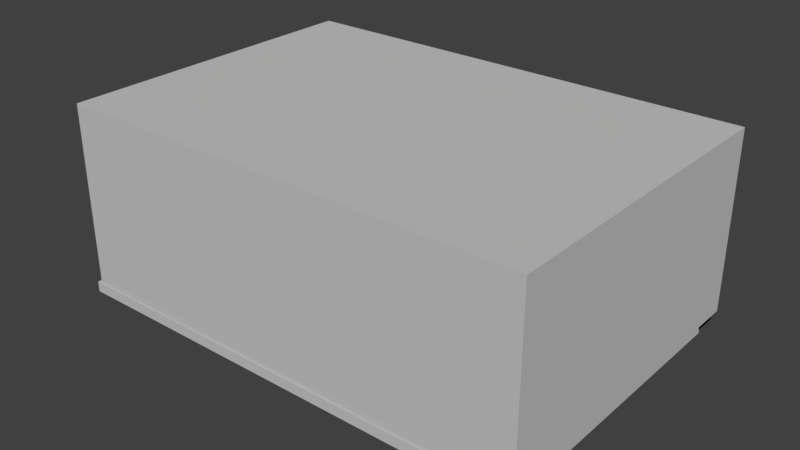 # Source: ERV35II.blend  (saved by Blender 2.77.0; exported with 4.5.12 LTS)
import bpy
from mathutils import Matrix  # noqa: F401  (used for matrix-valued properties, if any)

bpy.ops.wm.read_factory_settings(use_empty=True)
scene = bpy.context.scene
scene.name = 'Scene'

# ---- collections
col_collection_1 = bpy.data.collections.new('Collection 1'); scene.collection.children.link(col_collection_1)

# ---- materials (node trees are filled in below, after node groups)
mat_aluminio = bpy.data.materials.new('aluminio')
mat_aluminio.alpha_threshold = 0.0
mat_aluminio.use_transparent_shadow = False
mat_aluminio.diffuse_color = (0.5705, 0.5705, 0.5705, 1.0)
mat_aluminio.specular_color = (1.0, 0.7717, 0.747)
mat_aluminio.roughness = 0.5
mat_aluminio.specular_intensity = 1.0
mat_cristal = bpy.data.materials.new('Cristal')
mat_cristal.alpha_threshold = 0.0
mat_cristal.use_transparent_shadow = False
mat_cristal.roughness = 0.5
mat_plastico_negro = bpy.data.materials.new('plastico_negro')
mat_plastico_negro.alpha_threshold = 0.0
mat_plastico_negro.use_transparent_shadow = False
mat_plastico_negro.diffuse_color = (0.0, 0.0, 0.0, 1.0)
mat_plastico_negro.specular_color = (0.08001, 0.08001, 0.08001)
mat_plastico_negro.roughness = 0.5
mat_plastico_negro.specular_intensity = 1.0
mat_plastico_blanco = bpy.data.materials.new('Plastico_blanco')
mat_plastico_blanco.alpha_threshold = 0.0
mat_plastico_blanco.use_transparent_shadow = False
mat_plastico_blanco.roughness = 0.5
mat_plastico_blanco.specular_intensity = 1.0

# ---- material node trees

# ---- world
world_world = bpy.data.worlds.new('World'); scene.world = world_world
world_world.color = (0.05088, 0.05088, 0.05088)
world_world.use_sun_shadow = False
world_world.sun_shadow_jitter_overblur = 0.0
world_world.cycles.sampling_method = 'MANUAL'

# ---- meshes
me_erv35ii = bpy.data.meshes.new('ERV35II')
me_erv35ii.from_pydata([(-65.5, -25.5, 90.0), (-65.5, 1.464, 25.54), (-65.5, 2.5, 26.33), (-65.5, -25.5, 2.0), (-65.5, 0.6699, 24.5), (-65.5, 0.1704, 23.29), (-65.5, 23.5, 90.0), (-65.5, 3.706, 26.83), (-65.5, 5.0, 27.0), (-65.5, 0.0, 22.0), (-65.5, 23.5, 27.0), (-65.5, 0.0, 2.0), (65.5, 0.0, 2.0), (65.5, 0.0, 22.0), (65.5, 0.1704, 23.29), (65.5, 0.6699, 24.5), (65.5, 1.464, 25.54), (65.5, 2.5, 26.33), (65.5, 3.706, 26.83), (65.5, 5.0, 27.0), (65.5, -25.5, 2.0), (65.5, 23.5, 27.0), (67.5, -25.5, 92.0), (65.5, -25.5, 90.0), (67.5, -25.5, 0.0), (-67.5, -25.5, 92.0), (-67.5, -25.5, 0.0), (65.5, 23.5, 90.0), (-67.5, 25.5, 0.0), (-67.5, 25.5, 92.0), (67.5, 25.5, 0.0), (67.5, 25.5, 92.0), (21.5, -29.0, 92.5), (-23.5, -26.0, 92.5), (-23.5, -29.0, 92.5), (21.5, -26.0, 92.5), (-23.5, -26.0, 7.5), (-23.5, -29.0, 7.5), (21.5, -29.0, 7.5), (21.5, -26.0, 7.5), (-21.0, -26.0, 10.0), (19.0, -26.0, 10.0), (-21.0, -26.0, 90.0), (19.0, -26.0, 90.0), (-21.0, -29.0, 10.0), (19.0, -29.0, 10.0), (-21.0, -29.0, 90.0), (19.0, -29.0, 90.0), (-23.5, -29.0, 92.5), (-68.5, -26.0, 92.5), (-68.5, -29.0, 92.5), (-23.5, -26.0, 92.5), (-68.5, -26.0, 7.5), (-68.5, -29.0, 7.5), (-23.5, -29.0, 7.5), (-23.5, -26.0, 7.5), (-66.0, -26.0, 10.0), (-26.0, -26.0, 10.0), (-66.0, -26.0, 90.0), (-26.0, -26.0, 90.0), (-26.0, -29.0, 10.0), (-66.0, -29.0, 10.0), (-66.0, -29.0, 90.0), (-26.0, -29.0, 90.0), (-66.5, -23.6, 37.0), (-66.5, -23.8, 36.95), (-66.5, -23.7, 36.99), (-66.5, -24.0, 36.6), (-66.5, -23.88, 36.88), (-66.5, -23.95, 36.8), (-66.5, -23.99, 36.7), (-66.5, -24.0, 35.4), (-66.5, -23.95, 35.2), (-66.5, -23.99, 35.3), (-66.5, -23.88, 35.12), (-66.5, -23.8, 35.05), (-66.5, -23.7, 35.01), (-66.5, -23.6, 35.0), (-66.5, 24.0, 35.0), (-66.5, 24.0, 37.0), (66.5, -24.0, 35.4), (66.5, -24.0, 36.6), (66.5, -23.6, 35.0), (66.5, -23.7, 35.01), (66.5, -23.8, 35.05), (66.5, -23.88, 35.12), (66.5, -23.95, 35.2), (66.5, -23.99, 35.3), (66.5, -23.7, 36.99), (66.5, -23.6, 37.0), (66.5, -23.8, 36.95), (66.5, -23.88, 36.88), (66.5, -23.95, 36.8), (66.5, -23.99, 36.7), (-65.5, 17.12, 35.0), (-65.5, 18.06, 35.0), (65.5, 17.12, 35.0), (65.5, 18.06, 35.0), (65.5, -3.438, 35.0), (-65.5, -2.5, 35.0), (65.5, -2.5, 35.0), (-65.5, -23.06, 35.0), (-65.5, -21.06, 35.0), (-65.5, -20.66, 35.0), (65.5, -15.19, 35.0), (65.5, -14.25, 35.0), (-65.5, 20.06, 35.0), (-65.5, 21.0, 35.0), (65.5, 20.06, 35.0), (-65.5, -20.12, 35.0), (65.5, 21.0, 35.0), (65.5, -23.06, 35.0), (65.5, -21.06, 35.0), (-65.5, -18.12, 35.0), (-65.5, -14.25, 35.0), (-65.5, -12.25, 35.0), (-65.5, -11.31, 35.0), (65.5, -12.25, 35.0), (-65.5, -0.5, 35.0), (-65.5, 0.4375, 35.0), (65.5, -0.5, 35.0), (65.5, 11.25, 35.0), (65.5, 12.19, 35.0), (66.5, 24.0, 35.0), (-65.5, -17.19, 35.0), (65.5, 15.12, 35.0), (65.5, 14.19, 35.0), (65.5, 9.25, 35.0), (-65.5, -15.19, 35.0), (65.5, 23.0, 35.0), (-65.5, -9.312, 35.0), (-65.5, -8.375, 35.0), (-65.5, -6.375, 35.0), (-65.5, -5.438, 35.0), (-65.5, -3.438, 35.0), (-65.5, 2.438, 35.0), (-65.5, 3.375, 35.0), (-65.5, 5.375, 35.0), (-65.5, 6.312, 35.0), (-65.5, 8.312, 35.0), (-65.5, 9.25, 35.0), (-65.5, 23.0, 35.0), (65.5, 8.312, 35.0), (65.5, 6.312, 35.0), (65.5, 5.375, 35.0), (65.5, 3.375, 35.0), (65.5, 2.438, 35.0), (65.5, 0.4375, 35.0), (65.5, -20.66, 35.0), (65.5, -5.438, 35.0), (65.5, -6.375, 35.0), (65.5, -8.375, 35.0), (65.5, -9.312, 35.0), (65.5, -11.31, 35.0), (65.5, -20.12, 35.0), (65.5, -18.12, 35.0), (-65.5, 15.12, 35.0), (-65.5, 14.19, 35.0), (-65.5, 12.19, 35.0), (-65.5, 11.25, 35.0), (65.5, -17.19, 35.0), (65.5, 15.12, 37.0), (-65.5, 15.12, 37.0), (65.5, 14.19, 37.0), (65.5, 17.12, 37.0), (-65.5, 18.06, 37.0), (-65.5, 17.12, 37.0), (65.5, 18.06, 37.0), (-65.5, -21.06, 37.0), (-65.5, -23.06, 37.0), (65.5, -2.5, 37.0), (-65.5, -2.5, 37.0), (65.5, -3.438, 37.0), (-65.5, -20.66, 37.0), (65.5, 20.06, 37.0), (-65.5, 21.0, 37.0), (-65.5, 20.06, 37.0), (65.5, -14.25, 37.0), (-65.5, -14.25, 37.0), (65.5, -15.19, 37.0), (-65.5, -20.12, 37.0), (65.5, 21.0, 37.0), (65.5, -21.06, 37.0), (65.5, -23.06, 37.0), (-65.5, -18.12, 37.0), (65.5, -0.5, 37.0), (-65.5, 0.4375, 37.0), (-65.5, -0.5, 37.0), (65.5, -12.25, 37.0), (-65.5, -11.31, 37.0), (-65.5, -12.25, 37.0), (66.5, 24.0, 37.0), (65.5, 12.19, 37.0), (65.5, 11.25, 37.0), (-65.5, -17.19, 37.0), (-65.5, -15.19, 37.0), (65.5, 9.25, 37.0), (65.5, 23.0, 37.0), (-65.5, -9.312, 37.0), (-65.5, -8.375, 37.0), (-65.5, -6.375, 37.0), (-65.5, -5.438, 37.0), (-65.5, -3.438, 37.0), (-65.5, 2.438, 37.0), (-65.5, 3.375, 37.0), (65.5, -20.66, 37.0), (-65.5, 5.375, 37.0), (-65.5, 6.312, 37.0), (-65.5, 8.312, 37.0), (-65.5, 9.25, 37.0), (-65.5, 23.0, 37.0), (65.5, 8.312, 37.0), (65.5, 6.312, 37.0), (65.5, 5.375, 37.0), (65.5, 3.375, 37.0), (65.5, 0.4375, 37.0), (65.5, 2.438, 37.0), (65.5, -5.438, 37.0), (65.5, -6.375, 37.0), (65.5, -8.375, 37.0), (65.5, -9.312, 37.0), (65.5, -20.12, 37.0), (65.5, -11.31, 37.0), (65.5, -18.12, 37.0), (65.5, -17.19, 37.0), (-65.5, 12.19, 37.0), (-65.5, 14.19, 37.0), (-65.5, 11.25, 37.0), (-65.5, -20.86, 35.05), (-65.5, -20.95, 35.12), (-65.5, -21.01, 35.2), (-65.5, -20.77, 35.01), (-65.5, -21.05, 35.3), (-65.5, -21.06, 35.4), (-65.5, -21.06, 36.6), (-65.5, -21.05, 36.7), (-65.5, -21.01, 36.8), (-65.5, -20.95, 36.88), (-65.5, -20.86, 36.95), (-65.5, -20.77, 36.99), (65.5, -20.77, 35.01), (65.5, -20.86, 35.05), (65.5, -20.95, 35.12), (65.5, -21.01, 35.2), (65.5, -21.05, 35.3), (65.5, -21.06, 35.4), (65.5, -21.06, 36.6), (65.5, -20.77, 36.99), (65.5, -20.86, 36.95), (65.5, -20.95, 36.88), (65.5, -21.01, 36.8), (65.5, -21.05, 36.7), (-66.5, -23.6, 65.0), (-66.5, -23.8, 64.95), (-66.5, -23.7, 64.99), (-66.5, -24.0, 64.6), (-66.5, -23.88, 64.88), (-66.5, -23.95, 64.8), (-66.5, -23.99, 64.7), (-66.5, -24.0, 63.4), (-66.5, -23.95, 63.2), (-66.5, -23.99, 63.3), (-66.5, -23.88, 63.12), (-66.5, -23.8, 63.05), (-66.5, -23.6, 63.0), (-66.5, -23.7, 63.01), (-66.5, 24.0, 63.0), (-66.5, 24.0, 65.0), (66.5, -24.0, 63.4), (66.5, -24.0, 64.6), (66.5, -23.6, 63.0), (66.5, -23.7, 63.01), (66.5, -23.8, 63.05), (66.5, -23.88, 63.12), (66.5, -23.95, 63.2), (66.5, -23.99, 63.3), (66.5, -23.7, 64.99), (66.5, -23.6, 65.0), (66.5, -23.8, 64.95), (66.5, -23.88, 64.88), (66.5, -23.95, 64.8), (66.5, -23.99, 64.7), (-65.5, 17.12, 63.0), (-65.5, 18.06, 63.0), (65.5, 17.12, 63.0), (65.5, 18.06, 63.0), (65.5, -3.438, 63.0), (-65.5, -2.5, 63.0), (65.5, -2.5, 63.0), (-65.5, -23.06, 63.0), (-65.5, -21.06, 63.0), (-65.5, -20.66, 63.0), (65.5, -15.19, 63.0), (65.5, -14.25, 63.0), (-65.5, 20.06, 63.0), (-65.5, 21.0, 63.0), (65.5, 20.06, 63.0), (-65.5, -20.12, 63.0), (65.5, 21.0, 63.0), (65.5, -23.06, 63.0), (65.5, -21.06, 63.0), (-65.5, -18.12, 63.0), (-65.5, -14.25, 63.0), (-65.5, -12.25, 63.0), (-65.5, -11.31, 63.0), (65.5, -12.25, 63.0), (-65.5, -0.5, 63.0), (-65.5, 0.4375, 63.0), (65.5, -0.5, 63.0), (65.5, 11.25, 63.0), (65.5, 12.19, 63.0), (66.5, 24.0, 63.0), (-65.5, -17.19, 63.0), (65.5, 15.12, 63.0), (65.5, 14.19, 63.0), (65.5, 9.25, 63.0), (-65.5, -15.19, 63.0), (65.5, 23.0, 63.0), (-65.5, -9.312, 63.0), (-65.5, -8.375, 63.0), (-65.5, -6.375, 63.0), (-65.5, -5.438, 63.0), (-65.5, -3.438, 63.0), (-65.5, 2.438, 63.0), (-65.5, 3.375, 63.0), (-65.5, 5.375, 63.0), (-65.5, 6.312, 63.0), (-65.5, 8.312, 63.0), (-65.5, 9.25, 63.0), (-65.5, 23.0, 63.0), (65.5, 8.312, 63.0), (65.5, 6.312, 63.0), (65.5, 5.375, 63.0), (65.5, 3.375, 63.0), (65.5, 2.438, 63.0), (65.5, 0.4375, 63.0), (65.5, -20.66, 63.0), (65.5, -5.438, 63.0), (65.5, -6.375, 63.0), (65.5, -8.375, 63.0), (65.5, -9.312, 63.0), (65.5, -11.31, 63.0), (65.5, -20.12, 63.0), (65.5, -18.12, 63.0), (-65.5, 15.12, 63.0), (-65.5, 14.19, 63.0), (-65.5, 12.19, 63.0), (-65.5, 11.25, 63.0), (65.5, -17.19, 63.0), (65.5, 15.12, 65.0), (-65.5, 15.12, 65.0), (65.5, 14.19, 65.0), (65.5, 17.12, 65.0), (-65.5, 18.06, 65.0), (-65.5, 17.12, 65.0), (65.5, 18.06, 65.0), (-65.5, -21.06, 65.0), (-65.5, -23.06, 65.0), (65.5, -2.5, 65.0), (-65.5, -2.5, 65.0), (65.5, -3.438, 65.0), (-65.5, -20.66, 65.0), (65.5, 20.06, 65.0), (-65.5, 21.0, 65.0), (-65.5, 20.06, 65.0), (65.5, -14.25, 65.0), (-65.5, -14.25, 65.0), (65.5, -15.19, 65.0), (-65.5, -20.12, 65.0), (65.5, 21.0, 65.0), (65.5, -21.06, 65.0), (65.5, -23.06, 65.0), (-65.5, -18.12, 65.0), (65.5, -0.5, 65.0), (-65.5, 0.4375, 65.0), (-65.5, -0.5, 65.0), (65.5, -12.25, 65.0), (-65.5, -11.31, 65.0), (-65.5, -12.25, 65.0), (66.5, 24.0, 65.0), (65.5, 12.19, 65.0), (65.5, 11.25, 65.0), (-65.5, -17.19, 65.0), (-65.5, -15.19, 65.0), (65.5, 9.25, 65.0), (65.5, 23.0, 65.0), (-65.5, -9.312, 65.0), (-65.5, -8.375, 65.0), (-65.5, -6.375, 65.0), (-65.5, -5.438, 65.0), (-65.5, -3.438, 65.0), (-65.5, 2.438, 65.0), (-65.5, 3.375, 65.0), (65.5, -20.66, 65.0), (-65.5, 5.375, 65.0), (-65.5, 6.312, 65.0), (-65.5, 8.312, 65.0), (-65.5, 9.25, 65.0), (-65.5, 23.0, 65.0), (65.5, 8.312, 65.0), (65.5, 6.312, 65.0), (65.5, 5.375, 65.0), (65.5, 3.375, 65.0), (65.5, 0.4375, 65.0), (65.5, 2.438, 65.0), (65.5, -5.438, 65.0), (65.5, -6.375, 65.0), (65.5, -8.375, 65.0), (65.5, -9.312, 65.0), (65.5, -20.12, 65.0), (65.5, -11.31, 65.0), (65.5, -18.12, 65.0), (65.5, -17.19, 65.0), (-65.5, 12.19, 65.0), (-65.5, 14.19, 65.0), (-65.5, 11.25, 65.0), (-65.5, -21.01, 63.2), (-65.5, -20.95, 63.12), (-65.5, -20.86, 63.05), (-65.5, -21.05, 63.3), (-65.5, -20.77, 63.01), (-65.5, -21.06, 63.4), (-65.5, -21.06, 64.6), (-65.5, -21.05, 64.7), (-65.5, -21.01, 64.8), (-65.5, -20.95, 64.88), (-65.5, -20.86, 64.95), (-65.5, -20.77, 64.99), (65.5, -20.77, 63.01), (65.5, -20.86, 63.05), (65.5, -20.95, 63.12), (65.5, -21.01, 63.2), (65.5, -21.05, 63.3), (65.5, -21.06, 63.4), (65.5, -21.06, 64.6), (65.5, -20.77, 64.99), (65.5, -20.86, 64.95), (65.5, -20.95, 64.88), (65.5, -21.01, 64.8), (65.5, -21.05, 64.7), (66.5, -29.0, 92.5), (21.5, -26.0, 92.5), (21.5, -29.0, 92.5), (66.5, -26.0, 92.5), (21.5, -26.0, 7.5), (21.5, -29.0, 7.5), (66.5, -29.0, 7.5), (66.5, -26.0, 7.5), (24.0, -26.0, 10.0), (64.0, -26.0, 10.0), (24.0, -26.0, 90.0), (64.0, -26.0, 90.0), (24.0, -29.0, 10.0), (64.0, -29.0, 10.0), (24.0, -29.0, 90.0), (64.0, -29.0, 90.0), (-21.0, -31.31, 86.55), (-23.0, -31.31, 86.55), (-21.0, -34.89, 79.05), (-23.0, -34.89, 79.05), (-23.0, -31.31, 71.55), (-21.0, -31.31, 71.55), (64.51, -26.5, 90.48), (22.37, -25.0, 90.48), (22.37, -26.5, 90.48), (64.51, -25.0, 90.48), (64.51, -25.0, 9.333), (64.51, -26.5, 9.333), (22.37, -26.5, 9.333), (22.37, -25.0, 9.333), (66.5, -23.0, 7.818), (-68.5, -23.0, 7.818), (-68.5, -28.0, 7.818), (66.5, -28.0, 7.818), (-68.5, -23.0, 1.0), (-68.5, -28.0, 1.0), (66.5, -28.0, 1.0), (66.5, -23.0, 1.0), (-19.47, -28.0, 1.485), (-19.47, -28.0, 7.44), (-20.48, -28.0, 1.485), (-67.09, -28.0, 7.44), (-67.68, -28.0, 7.44), (33.57, -28.0, 1.485), (33.57, -28.0, 7.44), (32.56, -28.0, 1.485), (-66.07, -28.0, 7.44), (-18.87, -28.0, 1.485), (-17.86, -28.0, 7.44), (-18.87, -28.0, 7.44), (-65.48, -28.0, 7.44), (34.16, -28.0, 1.485), (35.18, -28.0, 7.44), (34.16, -28.0, 7.44), (-64.47, -28.0, 7.44), (-63.87, -28.0, 7.44), (-17.86, -28.0, 1.485), (-62.86, -28.0, 7.44), (35.18, -28.0, 1.485), (-62.26, -28.0, 7.44), (-67.68, -28.0, 1.485), (-68.5, -28.0, 1.0), (-16.25, -28.0, 1.485), (-17.26, -28.0, 7.44), (-17.26, -28.0, 1.485), (-16.25, -28.0, 7.44), (-61.25, -28.0, 7.44), (36.78, -28.0, 1.485), (36.78, -28.0, 7.44), (35.77, -28.0, 7.44), (-67.09, -28.0, 1.485), (35.77, -28.0, 1.485), (-15.66, -28.0, 1.485), (-14.65, -28.0, 7.44), (-15.66, -28.0, 7.44), (-66.07, -28.0, 1.485), (-14.65, -28.0, 1.485), (38.39, -28.0, 1.485), (38.39, -28.0, 7.44), (37.38, -28.0, 7.44), (37.38, -28.0, 1.485), (-14.05, -28.0, 1.485), (-13.04, -28.0, 7.44), (-14.05, -28.0, 7.44), (-65.48, -28.0, 1.485), (-64.47, -28.0, 1.485), (-13.04, -28.0, 1.485), (40.0, -28.0, 1.485), (40.0, -28.0, 7.44), (38.99, -28.0, 7.44), (38.99, -28.0, 1.485), (-63.87, -28.0, 1.485), (-11.43, -28.0, 1.485), (-11.43, -28.0, 7.44), (-12.44, -28.0, 7.44), (-12.44, -28.0, 1.485), (-62.86, -28.0, 1.485), (41.6, -28.0, 1.485), (40.59, -28.0, 7.44), (40.59, -28.0, 1.485), (41.6, -28.0, 7.44), (-62.26, -28.0, 1.485), (-9.824, -28.0, 1.485), (-10.84, -28.0, 7.44), (-10.84, -28.0, 1.485), (-9.824, -28.0, 7.44), (-61.25, -28.0, 1.485), (-9.229, -28.0, 1.485), (-8.217, -28.0, 7.44), (-9.229, -28.0, 7.44), (43.21, -28.0, 1.485), (43.21, -28.0, 7.44), (42.2, -28.0, 7.44), (42.2, -28.0, 1.485), (-60.66, -28.0, 1.485), (-59.65, -28.0, 7.44), (-60.66, -28.0, 7.44), (43.81, -28.0, 1.485), (44.82, -28.0, 7.44), (43.81, -28.0, 7.44), (-8.217, -28.0, 1.485), (-59.65, -28.0, 1.485), (-7.622, -28.0, 1.485), (-6.61, -28.0, 7.44), (-7.622, -28.0, 7.44), (44.82, -28.0, 1.485), (-59.05, -28.0, 1.485), (-58.04, -28.0, 7.44), (-59.05, -28.0, 7.44), (-6.61, -28.0, 1.485), (-58.04, -28.0, 1.485), (-6.014, -28.0, 1.485), (-5.003, -28.0, 7.44), (-6.014, -28.0, 7.44), (46.43, -28.0, 1.485), (45.41, -28.0, 7.44), (45.41, -28.0, 1.485), (46.43, -28.0, 7.44), (-5.003, -28.0, 1.485), (-56.43, -28.0, 1.485), (-57.44, -28.0, 7.44), (-57.44, -28.0, 1.485), (48.03, -28.0, 1.485), (48.03, -28.0, 7.44), (47.02, -28.0, 7.44), (-56.43, -28.0, 7.44), (47.02, -28.0, 1.485), (48.63, -28.0, 1.485), (49.64, -28.0, 7.44), (48.63, -28.0, 7.44), (-3.396, -28.0, 1.485), (-4.407, -28.0, 7.44), (-4.407, -28.0, 1.485), (-3.396, -28.0, 7.44), (-54.82, -28.0, 1.485), (-54.82, -28.0, 7.44), (-55.84, -28.0, 7.44), (-55.84, -28.0, 1.485), (49.64, -28.0, 1.485), (-54.23, -28.0, 1.485), (-53.22, -28.0, 7.44), (-54.23, -28.0, 7.44), (-1.788, -28.0, 1.485), (-2.8, -28.0, 7.44), (-2.8, -28.0, 1.485), (-1.788, -28.0, 7.44), (51.25, -28.0, 1.485), (51.25, -28.0, 7.44), (50.24, -28.0, 7.44), (-53.22, -28.0, 1.485), (50.24, -28.0, 1.485), (-52.62, -28.0, 1.485), (-51.61, -28.0, 7.44), (-52.62, -28.0, 7.44), (51.84, -28.0, 1.485), (52.85, -28.0, 7.44), (51.84, -28.0, 7.44), (-0.1813, -28.0, 1.485), (-0.1813, -28.0, 7.44), (-1.193, -28.0, 7.44), (-1.193, -28.0, 1.485), (-51.61, -28.0, 1.485), (52.85, -28.0, 1.485), (1.426, -28.0, 1.485), (1.426, -28.0, 7.44), (0.4142, -28.0, 7.44), (0.4142, -28.0, 1.485), (-50.0, -28.0, 1.485), (-50.0, -28.0, 7.44), (-51.01, -28.0, 7.44), (-51.01, -28.0, 1.485), (54.46, -28.0, 1.485), (54.46, -28.0, 7.44), (53.45, -28.0, 7.44), (53.45, -28.0, 1.485), (-49.41, -28.0, 1.485), (-48.4, -28.0, 7.44), (-49.41, -28.0, 7.44), (55.06, -28.0, 1.485), (56.07, -28.0, 7.44), (55.06, -28.0, 7.44), (3.033, -28.0, 1.485), (2.021, -28.0, 7.44), (2.021, -28.0, 1.485), (3.033, -28.0, 7.44), (-48.4, -28.0, 1.485), (56.07, -28.0, 1.485), (-47.8, -28.0, 1.485), (-46.79, -28.0, 7.44), (-47.8, -28.0, 7.44), (3.628, -28.0, 1.485), (4.64, -28.0, 7.44), (3.628, -28.0, 7.44), (56.66, -28.0, 1.485), (57.68, -28.0, 7.44), (56.66, -28.0, 7.44), (4.64, -28.0, 1.485), (-46.79, -28.0, 1.485), (57.68, -28.0, 1.485), (6.247, -28.0, 1.485), (6.247, -28.0, 7.44), (5.236, -28.0, 7.44), (5.236, -28.0, 1.485), (-45.18, -28.0, 1.485), (-46.19, -28.0, 7.44), (-46.19, -28.0, 1.485), (-45.18, -28.0, 7.44), (59.28, -28.0, 1.485), (59.28, -28.0, 7.44), (58.27, -28.0, 7.44), (58.27, -28.0, 1.485), (7.854, -28.0, 1.485), (7.854, -28.0, 7.44), (6.843, -28.0, 7.44), (59.88, -28.0, 1.485), (60.89, -28.0, 7.44), (59.88, -28.0, 7.44), (6.843, -28.0, 1.485), (-43.57, -28.0, 1.485), (-44.59, -28.0, 7.44), (-44.59, -28.0, 1.485), (-43.57, -28.0, 7.44), (64.1, -28.0, 7.44), (64.7, -28.0, 7.44), (62.5, -28.0, 7.44), (63.09, -28.0, 7.44), (61.49, -28.0, 7.44), (65.71, -28.0, 7.44), (-42.98, -28.0, 1.485), (-41.97, -28.0, 7.44), (-42.98, -28.0, 7.44), (66.31, -28.0, 7.44), (9.462, -28.0, 1.485), (9.462, -28.0, 7.44), (8.45, -28.0, 7.44), (60.89, -28.0, 1.485), (8.45, -28.0, 1.485), (-41.97, -28.0, 1.485), (61.49, -28.0, 1.485), (10.06, -28.0, 1.485), (11.07, -28.0, 7.44), (10.06, -28.0, 7.44), (62.5, -28.0, 1.485), (-41.37, -28.0, 1.485), (-40.36, -28.0, 7.44), (-41.37, -28.0, 7.44), (63.09, -28.0, 1.485), (11.07, -28.0, 1.485), (64.1, -28.0, 1.485), (-40.36, -28.0, 1.485), (64.7, -28.0, 1.485), (65.71, -28.0, 1.485), (66.31, -28.0, 1.485), (66.5, -28.0, 1.0), (12.68, -28.0, 1.485), (12.68, -28.0, 7.44), (11.66, -28.0, 7.44), (11.66, -28.0, 1.485), (-38.75, -28.0, 1.485), (-39.76, -28.0, 7.44), (-39.76, -28.0, 1.485), (-38.75, -28.0, 7.44), (14.28, -28.0, 1.485), (14.28, -28.0, 7.44), (13.27, -28.0, 7.44), (13.27, -28.0, 1.485), (-37.15, -28.0, 1.485), (-38.16, -28.0, 7.44), (-38.16, -28.0, 1.485), (-37.15, -28.0, 7.44), (14.88, -28.0, 1.485), (15.89, -28.0, 7.44), (14.88, -28.0, 7.44), (-36.55, -28.0, 7.44), (-35.54, -28.0, 7.44), (-34.94, -28.0, 7.44), (-33.93, -28.0, 7.44), (-33.34, -28.0, 7.44), (-32.32, -28.0, 7.44), (-31.73, -28.0, 7.44), (-30.72, -28.0, 7.44), (-30.12, -28.0, 7.44), (-29.11, -28.0, 7.44), (-28.51, -28.0, 7.44), (-27.5, -28.0, 7.44), (-26.91, -28.0, 7.44), (-25.9, -28.0, 7.44), (-25.3, -28.0, 7.44), (-24.29, -28.0, 7.44), (-23.69, -28.0, 7.44), (-22.68, -28.0, 7.44), (-22.09, -28.0, 7.44), (-21.07, -28.0, 7.44), (-20.48, -28.0, 7.44), (15.89, -28.0, 1.485), (-35.54, -28.0, 1.485), (-36.55, -28.0, 1.485), (16.49, -28.0, 1.485), (17.5, -28.0, 7.44), (16.49, -28.0, 7.44), (-34.94, -28.0, 1.485), (17.5, -28.0, 1.485), (-33.93, -28.0, 1.485), (18.09, -28.0, 7.44), (19.1, -28.0, 7.44), (19.7, -28.0, 7.44), (20.71, -28.0, 7.44), (21.31, -28.0, 7.44), (22.32, -28.0, 7.44), (22.91, -28.0, 7.44), (19.1, -28.0, 1.485), (18.09, -28.0, 1.485), (23.93, -28.0, 7.44), (24.52, -28.0, 7.44), (25.53, -28.0, 7.44), (26.13, -28.0, 7.44), (27.14, -28.0, 7.44), (-33.34, -28.0, 1.485), (27.74, -28.0, 7.44), (28.75, -28.0, 7.44), (29.34, -28.0, 7.44), (30.35, -28.0, 7.44), (30.95, -28.0, 7.44), (31.96, -28.0, 7.44), (32.56, -28.0, 7.44), (-32.32, -28.0, 1.485), (20.71, -28.0, 1.485), (19.7, -28.0, 1.485), (-30.72, -28.0, 1.485), (21.31, -28.0, 1.485), (-31.73, -28.0, 1.485), (-30.12, -28.0, 1.485), (22.32, -28.0, 1.485), (31.96, -28.0, 1.485), (30.95, -28.0, 1.485), (30.35, -28.0, 1.485), (29.34, -28.0, 1.485), (28.75, -28.0, 1.485), (27.74, -28.0, 1.485), (27.14, -28.0, 1.485), (26.13, -28.0, 1.485), (25.53, -28.0, 1.485), (24.52, -28.0, 1.485), (23.93, -28.0, 1.485), (22.91, -28.0, 1.485), (-29.11, -28.0, 1.485), (-27.5, -28.0, 1.485), (-28.51, -28.0, 1.485), (-26.91, -28.0, 1.485), (-21.07, -28.0, 1.485), (-22.09, -28.0, 1.485), (-22.68, -28.0, 1.485), (-23.69, -28.0, 1.485), (-24.29, -28.0, 1.485), (-25.3, -28.0, 1.485), (-25.9, -28.0, 1.485), (-58.04, -26.0, 1.485), (-58.04, -26.0, 7.44), (-57.44, -26.0, 1.485), (-57.44, -26.0, 7.44), (-55.84, -26.0, 1.485), (-56.43, -26.0, 1.485), (-55.84, -26.0, 7.44), (-56.43, -26.0, 7.44), (-54.23, -26.0, 1.485), (-54.82, -26.0, 1.485), (-54.23, -26.0, 7.44), (-54.82, -26.0, 7.44), (-48.4, -26.0, 7.44), (-47.8, -26.0, 7.44), (-48.4, -26.0, 1.485), (-47.8, -26.0, 1.485), (-49.41, -26.0, 7.44), (-49.41, -26.0, 1.485), (-50.0, -26.0, 7.44), (-50.0, -26.0, 1.485), (-53.22, -26.0, 7.44), (-52.62, -26.0, 7.44), (-53.22, -26.0, 1.485), (-52.62, -26.0, 1.485), (-51.01, -26.0, 1.485), (-51.61, -26.0, 1.485), (-51.01, -26.0, 7.44), (-51.61, -26.0, 7.44), (-46.19, -26.0, 1.485), (-46.79, -26.0, 1.485), (-46.19, -26.0, 7.44), (-46.79, -26.0, 7.44), (-42.98, -26.0, 7.44), (-42.98, -26.0, 1.485), (-43.57, -26.0, 7.44), (-43.57, -26.0, 1.485), (-45.18, -26.0, 7.44), (-44.59, -26.0, 7.44), (-45.18, -26.0, 1.485), (-44.59, -26.0, 1.485), (-25.3, -26.0, 7.44), (-25.3, -26.0, 1.485), (-25.9, -26.0, 7.44), (-25.9, -26.0, 1.485), (-26.91, -26.0, 7.44), (-26.91, -26.0, 1.485), (-27.5, -26.0, 7.44), (-27.5, -26.0, 1.485), (-30.12, -26.0, 7.44), (-30.12, -26.0, 1.485), (-30.72, -26.0, 7.44), (-30.72, -26.0, 1.485), (-28.51, -26.0, 1.485), (-29.11, -26.0, 1.485), (-28.51, -26.0, 7.44), (-29.11, -26.0, 7.44), (-36.55, -26.0, 1.485), (-37.15, -26.0, 1.485), (-36.55, -26.0, 7.44), (-37.15, -26.0, 7.44), (-34.94, -26.0, 7.44), (-34.94, -26.0, 1.485), (-35.54, -26.0, 7.44), (-35.54, -26.0, 1.485), (-32.32, -26.0, 7.44), (-31.73, -26.0, 7.44), (-32.32, -26.0, 1.485), (-31.73, -26.0, 1.485), (-33.34, -26.0, 7.44), (-33.34, -26.0, 1.485), (-33.93, -26.0, 7.44), (-33.93, -26.0, 1.485), (-40.36, -26.0, 1.485), (-40.36, -26.0, 7.44), (-39.76, -26.0, 1.485), (-39.76, -26.0, 7.44), (-38.16, -26.0, 1.485), (-38.75, -26.0, 1.485), (-38.16, -26.0, 7.44), (-38.75, -26.0, 7.44), (-41.37, -26.0, 1.485), (-41.97, -26.0, 1.485), (-41.37, -26.0, 7.44), (-41.97, -26.0, 7.44), (-18.87, -26.0, 7.44), (-18.87, -26.0, 1.485), (-19.47, -26.0, 7.44), (-19.47, -26.0, 1.485), (-20.48, -26.0, 7.44), (-20.48, -26.0, 1.485), (-21.07, -26.0, 7.44), (-21.07, -26.0, 1.485), (-22.68, -26.0, 7.44), (-22.09, -26.0, 7.44), (-22.68, -26.0, 1.485), (-22.09, -26.0, 1.485), (-24.29, -26.0, 7.44), (-23.69, -26.0, 7.44), (-24.29, -26.0, 1.485), (-23.69, -26.0, 1.485), (-17.26, -26.0, 1.485), (-17.86, -26.0, 1.485), (-17.26, -26.0, 7.44), (-17.86, -26.0, 7.44), (-10.84, -26.0, 1.485), (-11.43, -26.0, 1.485), (-10.84, -26.0, 7.44), (-11.43, -26.0, 7.44), (-13.04, -26.0, 1.485), (-13.04, -26.0, 7.44), (-12.44, -26.0, 1.485), (-12.44, -26.0, 7.44), (-15.66, -26.0, 7.44), (-15.66, -26.0, 1.485), (-16.25, -26.0, 7.44), (-16.25, -26.0, 1.485), (-14.05, -26.0, 1.485), (-14.65, -26.0, 1.485), (-14.05, -26.0, 7.44), (-14.65, -26.0, 7.44), (-8.217, -26.0, 7.44), (-7.622, -26.0, 7.44), (-8.217, -26.0, 1.485), (-7.622, -26.0, 1.485), (-9.824, -26.0, 7.44), (-9.229, -26.0, 7.44), (-9.824, -26.0, 1.485), (-9.229, -26.0, 1.485), (-2.8, -26.0, 1.485), (-3.396, -26.0, 1.485), (-2.8, -26.0, 7.44), (-3.396, -26.0, 7.44), (-6.61, -26.0, 1.485), (-6.61, -26.0, 7.44), (-6.014, -26.0, 1.485), (-6.014, -26.0, 7.44), (-5.003, -26.0, 1.485), (-5.003, -26.0, 7.44), (-4.407, -26.0, 1.485), (-4.407, -26.0, 7.44), (52.85, -26.0, 7.44), (53.45, -26.0, 7.44), (52.85, -26.0, 1.485), (53.45, -26.0, 1.485), (51.84, -26.0, 7.44), (51.84, -26.0, 1.485), (51.25, -26.0, 7.44), (51.25, -26.0, 1.485), (47.02, -26.0, 1.485), (46.43, -26.0, 1.485), (47.02, -26.0, 7.44), (46.43, -26.0, 7.44), (48.63, -26.0, 7.44), (48.63, -26.0, 1.485), (48.03, -26.0, 7.44), (48.03, -26.0, 1.485), (50.24, -26.0, 1.485), (49.64, -26.0, 1.485), (50.24, -26.0, 7.44), (49.64, -26.0, 7.44), (36.78, -26.0, 7.44), (37.38, -26.0, 7.44), (36.78, -26.0, 1.485), (37.38, -26.0, 1.485), (38.99, -26.0, 1.485), (38.39, -26.0, 1.485), (38.99, -26.0, 7.44), (38.39, -26.0, 7.44), (40.59, -26.0, 1.485), (40.0, -26.0, 1.485), (40.59, -26.0, 7.44), (40.0, -26.0, 7.44), (44.82, -26.0, 1.485), (44.82, -26.0, 7.44), (45.41, -26.0, 1.485), (45.41, -26.0, 7.44), (43.81, -26.0, 1.485), (43.21, -26.0, 1.485), (43.81, -26.0, 7.44), (43.21, -26.0, 7.44), (42.2, -26.0, 1.485), (41.6, -26.0, 1.485), (42.2, -26.0, 7.44), (41.6, -26.0, 7.44), (34.16, -26.0, 1.485), (33.57, -26.0, 1.485), (34.16, -26.0, 7.44), (33.57, -26.0, 7.44), (35.18, -26.0, 1.485), (35.18, -26.0, 7.44), (35.77, -26.0, 1.485), (35.77, -26.0, 7.44), (13.27, -26.0, 1.485), (12.68, -26.0, 1.485), (13.27, -26.0, 7.44), (12.68, -26.0, 7.44), (14.88, -26.0, 1.485), (14.28, -26.0, 1.485), (14.88, -26.0, 7.44), (14.28, -26.0, 7.44), (15.89, -26.0, 1.485), (15.89, -26.0, 7.44), (16.49, -26.0, 1.485), (16.49, -26.0, 7.44), (21.31, -26.0, 1.485), (20.71, -26.0, 1.485), (21.31, -26.0, 7.44), (20.71, -26.0, 7.44), (19.7, -26.0, 1.485), (19.1, -26.0, 1.485), (19.7, -26.0, 7.44), (19.1, -26.0, 7.44), (17.5, -26.0, 1.485), (17.5, -26.0, 7.44), (18.09, -26.0, 1.485), (18.09, -26.0, 7.44), (30.95, -26.0, 7.44), (30.95, -26.0, 1.485), (30.35, -26.0, 7.44), (30.35, -26.0, 1.485), (29.34, -26.0, 1.485), (28.75, -26.0, 1.485), (29.34, -26.0, 7.44), (28.75, -26.0, 7.44), (27.74, -26.0, 7.44), (27.74, -26.0, 1.485), (27.14, -26.0, 7.44), (27.14, -26.0, 1.485), (22.32, -26.0, 1.485), (22.32, -26.0, 7.44), (22.91, -26.0, 1.485), (22.91, -26.0, 7.44), (23.93, -26.0, 7.44), (24.52, -26.0, 7.44), (23.93, -26.0, 1.485), (24.52, -26.0, 1.485), (26.13, -26.0, 7.44), (26.13, -26.0, 1.485), (25.53, -26.0, 7.44), (25.53, -26.0, 1.485), (32.56, -26.0, 7.44), (32.56, -26.0, 1.485), (31.96, -26.0, 7.44), (31.96, -26.0, 1.485), (2.021, -26.0, 1.485), (1.426, -26.0, 1.485), (2.021, -26.0, 7.44), (1.426, -26.0, 7.44), (4.64, -26.0, 7.44), (5.236, -26.0, 7.44), (4.64, -26.0, 1.485), (5.236, -26.0, 1.485), (3.628, -26.0, 7.44), (3.628, -26.0, 1.485), (3.033, -26.0, 7.44), (3.033, -26.0, 1.485), (6.843, -26.0, 1.485), (6.247, -26.0, 1.485), (6.843, -26.0, 7.44), (6.247, -26.0, 7.44), (11.07, -26.0, 7.44), (11.66, -26.0, 7.44), (11.07, -26.0, 1.485), (11.66, -26.0, 1.485), (7.854, -26.0, 7.44), (8.45, -26.0, 7.44), (7.854, -26.0, 1.485), (8.45, -26.0, 1.485), (10.06, -26.0, 7.44), (10.06, -26.0, 1.485), (9.462, -26.0, 7.44), (9.462, -26.0, 1.485), (-1.788, -26.0, 7.44), (-1.193, -26.0, 7.44), (-1.788, -26.0, 1.485), (-1.193, -26.0, 1.485), (0.4142, -26.0, 1.485), (-0.1813, -26.0, 1.485), (0.4142, -26.0, 7.44), (-0.1813, -26.0, 7.44), (-60.66, -26.0, 7.44), (-60.66, -26.0, 1.485), (-61.25, -26.0, 7.44), (-61.25, -26.0, 1.485), (-59.05, -26.0, 7.44), (-59.05, -26.0, 1.485), (-59.65, -26.0, 7.44), (-59.65, -26.0, 1.485), (57.68, -26.0, 1.485), (57.68, -26.0, 7.44), (58.27, -26.0, 1.485), (58.27, -26.0, 7.44), (56.07, -26.0, 7.44), (56.66, -26.0, 7.44), (56.07, -26.0, 1.485), (56.66, -26.0, 1.485), (55.06, -26.0, 7.44), (55.06, -26.0, 1.485), (54.46, -26.0, 7.44), (54.46, -26.0, 1.485), (-66.07, -26.0, 1.485), (-66.07, -26.0, 7.44), (-65.48, -26.0, 1.485), (-65.48, -26.0, 7.44), (-64.47, -26.0, 1.485), (-64.47, -26.0, 7.44), (-63.87, -26.0, 1.485), (-63.87, -26.0, 7.44), (-62.86, -26.0, 1.485), (-62.86, -26.0, 7.44), (-62.26, -26.0, 1.485), (-62.26, -26.0, 7.44), (-67.68, -26.0, 1.485), (-67.68, -26.0, 7.44), (-67.09, -26.0, 1.485), (-67.09, -26.0, 7.44), (64.7, -26.0, 7.44), (64.7, -26.0, 1.485), (64.1, -26.0, 7.44), (64.1, -26.0, 1.485), (62.5, -26.0, 1.485), (62.5, -26.0, 7.44), (63.09, -26.0, 1.485), (63.09, -26.0, 7.44), (59.28, -26.0, 7.44), (59.88, -26.0, 7.44), (59.28, -26.0, 1.485), (59.88, -26.0, 1.485), (60.89, -26.0, 1.485), (60.89, -26.0, 7.44), (61.49, -26.0, 1.485), (61.49, -26.0, 7.44), (66.31, -26.0, 1.485), (65.71, -26.0, 1.485), (66.31, -26.0, 7.44), (65.71, -26.0, 7.44), (30.95, -26.0, 1.485), (30.95, -26.0, 7.44), (30.35, -26.0, 7.44), (30.35, -26.0, 1.485), (31.96, -26.0, 7.44), (31.96, -26.0, 1.485), (1.426, -26.0, 7.44), (1.426, -26.0, 1.485), (3.628, -26.0, 1.485), (3.628, -26.0, 7.44), (3.033, -26.0, 7.44), (3.033, -26.0, 1.485), (7.854, -26.0, 7.44), (7.854, -26.0, 1.485), (0.4142, -26.0, 1.485), (0.4142, -26.0, 7.44), (-0.1813, -26.0, 7.44), (-0.1813, -26.0, 1.485), (-67.09, -26.0, 1.485), (-67.68, -26.0, 1.485), (24.0, -31.31, 86.55), (22.0, -31.31, 86.55), (24.0, -34.89, 79.05), (22.0, -34.89, 79.05), (22.0, -31.31, 71.55), (24.0, -31.31, 71.55), (20.51, -26.5, 90.99), (-21.63, -25.0, 90.99), (-21.63, -26.5, 90.99), (20.51, -25.0, 90.99), (20.51, -25.0, 9.85), (20.51, -26.5, 9.85), (-21.63, -26.5, 9.85), (-21.63, -25.0, 9.85), (-24.49, -26.5, 90.48), (-66.63, -25.0, 90.48), (-66.63, -26.5, 90.48), (-24.49, -25.0, 90.48), (-24.49, -25.0, 9.333), (-24.49, -26.5, 9.333), (-66.63, -26.5, 9.333), (-66.63, -25.0, 9.333), (-24.0, -31.31, 86.55), (-26.0, -31.31, 86.55), (-24.0, -34.89, 79.05), (-26.0, -34.89, 79.05), (-26.0, -31.31, 71.55), (-24.0, -31.31, 71.55), (-26.0, -31.31, 71.55), (-26.0, -34.89, 79.05), (-26.0, -31.31, 86.55), (-24.0, -31.31, 86.55), (-24.0, -34.89, 79.05), (-24.0, -31.31, 71.55)], [], [(0, 1, 2), (0, 3, 4), (1, 0, 4), (4, 3, 5), (6, 0, 7), (0, 2, 7), (6, 7, 8), (5, 3, 9), (6, 8, 10), (9, 3, 11), (9, 12, 13), (11, 12, 9), (5, 13, 14), (5, 9, 13), (4, 14, 15), (4, 15, 16), (4, 5, 14), (1, 4, 16), (2, 16, 17), (2, 1, 16), (7, 17, 18), (7, 18, 19), (7, 2, 17), (8, 7, 19), (20, 11, 3), (12, 11, 20), (21, 10, 8), (21, 8, 19), (20, 22, 23), (24, 22, 20), (25, 0, 23), (25, 23, 22), (26, 3, 0), (26, 0, 25), (26, 24, 20), (26, 20, 3), (27, 6, 21), (6, 10, 21), (0, 6, 23), (23, 6, 27), (27, 21, 19), (23, 27, 18), (27, 19, 18), (23, 18, 17), (23, 17, 16), (23, 16, 15), (14, 13, 20), (15, 14, 20), (13, 12, 20), (23, 15, 20), (28, 26, 25), (28, 25, 29), (24, 26, 30), (26, 28, 30), (24, 30, 31), (24, 31, 22), (31, 25, 22), (31, 29, 25), (30, 28, 29), (30, 29, 31), (32, 33, 34), (35, 33, 32), (34, 36, 37), (33, 36, 34), (38, 35, 32), (39, 35, 38), (36, 40, 39), (39, 40, 41), (36, 33, 42), (40, 36, 42), (42, 33, 43), (41, 43, 35), (39, 41, 35), (43, 33, 35), (38, 44, 37), (45, 44, 38), (46, 34, 37), (46, 37, 44), (47, 34, 46), (32, 47, 45), (32, 45, 38), (32, 34, 47), (37, 39, 38), (36, 39, 37), (44, 45, 41), (44, 41, 40), (45, 47, 43), (45, 43, 41), (47, 46, 42), (47, 42, 43), (46, 44, 40), (46, 40, 42), (48, 49, 50), (51, 49, 48), (50, 52, 53), (49, 52, 50), (54, 51, 48), (55, 51, 54), (52, 56, 57), (52, 57, 55), (56, 52, 49), (56, 49, 58), (55, 57, 59), (58, 49, 59), (55, 59, 51), (59, 49, 51), (60, 61, 53), (54, 60, 53), (50, 53, 61), (62, 50, 61), (63, 60, 54), (63, 50, 62), (48, 63, 54), (48, 50, 63), (53, 55, 54), (52, 55, 53), (61, 60, 57), (61, 57, 56), (60, 63, 59), (60, 59, 57), (63, 62, 58), (63, 58, 59), (62, 61, 56), (62, 56, 58), (64, 65, 66), (67, 68, 65), (67, 69, 68), (67, 70, 69), (67, 65, 64), (71, 67, 64), (72, 73, 71), (74, 72, 71), (75, 74, 71), (76, 75, 71), (77, 71, 64), (77, 76, 71), (78, 64, 79), (78, 77, 64), (71, 80, 81), (71, 81, 67), (77, 82, 83), (76, 83, 84), (76, 77, 83), (75, 84, 85), (75, 76, 84), (74, 75, 85), (72, 85, 86), (72, 86, 87), (72, 74, 85), (73, 72, 87), (71, 87, 80), (71, 73, 87), (88, 89, 66), (89, 64, 66), (90, 88, 65), (88, 66, 65), (91, 90, 68), (92, 91, 68), (90, 65, 68), (92, 68, 69), (93, 92, 70), (81, 93, 70), (92, 69, 70), (81, 70, 67), (94, 95, 96), (96, 95, 97), (98, 99, 100), (101, 77, 102), (102, 77, 103), (82, 104, 105), (106, 107, 108), (103, 77, 109), (108, 107, 110), (82, 111, 112), (109, 77, 113), (104, 114, 105), (115, 116, 117), (118, 119, 120), (121, 122, 123), (113, 77, 124), (125, 96, 123), (122, 126, 123), (127, 121, 123), (126, 125, 123), (124, 77, 128), (97, 108, 123), (96, 97, 123), (110, 129, 123), (108, 110, 123), (128, 77, 114), (130, 77, 78), (131, 130, 78), (132, 131, 78), (133, 132, 78), (114, 77, 115), (134, 133, 78), (99, 134, 78), (118, 99, 78), (119, 118, 78), (135, 119, 78), (115, 77, 116), (136, 135, 78), (137, 136, 78), (82, 105, 117), (138, 137, 78), (139, 138, 78), (140, 139, 78), (116, 77, 130), (141, 78, 123), (129, 141, 123), (127, 123, 82), (142, 127, 82), (143, 142, 82), (144, 143, 82), (145, 144, 82), (146, 145, 82), (120, 119, 147), (103, 109, 148), (147, 146, 82), (120, 147, 82), (82, 112, 148), (100, 120, 82), (98, 100, 82), (149, 98, 82), (150, 149, 82), (151, 150, 82), (135, 136, 146), (152, 151, 82), (82, 117, 153), (117, 116, 153), (82, 148, 154), (146, 136, 145), (148, 109, 154), (82, 154, 155), (137, 138, 144), (130, 131, 152), (82, 153, 152), (144, 138, 143), (113, 124, 155), (139, 140, 142), (152, 131, 151), (132, 133, 150), (94, 156, 78), (157, 158, 78), (159, 140, 78), (158, 159, 78), (156, 157, 78), (95, 94, 78), (106, 95, 78), (107, 106, 78), (107, 78, 141), (155, 124, 160), (142, 140, 127), (159, 158, 121), (82, 155, 160), (121, 158, 122), (150, 133, 149), (157, 156, 126), (134, 99, 98), (77, 101, 111), (126, 156, 125), (77, 111, 82), (82, 160, 104), (128, 114, 104), (161, 162, 163), (164, 165, 166), (167, 165, 164), (168, 64, 169), (170, 171, 172), (173, 64, 168), (174, 175, 176), (177, 178, 179), (180, 64, 173), (181, 175, 174), (182, 183, 89), (184, 64, 180), (185, 186, 187), (177, 179, 89), (188, 189, 190), (191, 192, 193), (194, 64, 184), (191, 167, 164), (191, 161, 163), (191, 181, 174), (191, 163, 192), (195, 64, 194), (191, 193, 196), (191, 174, 167), (191, 164, 161), (191, 197, 181), (178, 64, 195), (79, 64, 198), (79, 198, 199), (79, 199, 200), (79, 200, 201), (190, 64, 178), (79, 201, 202), (79, 202, 171), (79, 171, 187), (79, 187, 186), (79, 186, 203), (189, 64, 190), (79, 203, 204), (205, 182, 89), (79, 204, 206), (79, 206, 207), (79, 207, 208), (79, 208, 209), (188, 177, 89), (198, 64, 189), (191, 79, 210), (191, 210, 197), (89, 191, 196), (89, 196, 211), (89, 211, 212), (89, 212, 213), (89, 213, 214), (215, 186, 185), (89, 214, 216), (89, 216, 215), (205, 180, 173), (89, 215, 185), (89, 185, 170), (216, 204, 203), (89, 170, 172), (89, 172, 217), (89, 217, 218), (89, 218, 219), (89, 219, 220), (221, 180, 205), (222, 188, 89), (222, 189, 188), (220, 222, 89), (221, 205, 89), (214, 204, 216), (213, 207, 206), (220, 199, 198), (212, 207, 213), (223, 221, 89), (211, 209, 208), (223, 194, 184), (219, 199, 220), (224, 223, 89), (218, 201, 200), (79, 225, 226), (79, 209, 227), (79, 227, 225), (79, 226, 162), (196, 209, 211), (79, 166, 165), (79, 176, 175), (79, 165, 176), (79, 162, 166), (210, 79, 175), (193, 225, 227), (224, 194, 223), (192, 225, 193), (217, 201, 218), (163, 162, 226), (172, 171, 202), (183, 169, 64), (89, 183, 64), (179, 224, 89), (179, 178, 195), (191, 78, 79), (123, 78, 191), (91, 89, 88), (91, 88, 90), (92, 89, 91), (93, 89, 92), (81, 89, 93), (80, 89, 81), (82, 191, 89), (82, 123, 191), (82, 89, 80), (87, 82, 80), (86, 83, 82), (86, 82, 87), (85, 84, 83), (85, 83, 86), (161, 96, 125), (161, 164, 96), (96, 166, 94), (164, 166, 96), (166, 156, 94), (166, 162, 156), (156, 161, 125), (162, 161, 156), (126, 226, 157), (163, 226, 126), (226, 158, 157), (226, 225, 158), (158, 192, 122), (225, 192, 158), (192, 126, 122), (192, 163, 126), (196, 121, 127), (196, 193, 121), (121, 227, 159), (193, 227, 121), (227, 140, 159), (227, 209, 140), (140, 196, 127), (209, 196, 140), (136, 214, 145), (204, 214, 136), (214, 144, 145), (214, 213, 144), (144, 206, 137), (213, 206, 144), (206, 136, 137), (206, 204, 136), (142, 208, 139), (211, 208, 142), (208, 138, 139), (208, 207, 138), (138, 212, 143), (207, 212, 138), (212, 142, 143), (212, 211, 142), (119, 215, 147), (186, 215, 119), (215, 146, 147), (215, 216, 146), (146, 203, 135), (216, 203, 146), (203, 119, 135), (203, 186, 119), (190, 114, 115), (190, 178, 114), (114, 177, 105), (178, 177, 114), (177, 117, 105), (177, 188, 117), (117, 190, 115), (188, 190, 117), (152, 198, 130), (220, 198, 152), (198, 116, 130), (198, 189, 116), (116, 222, 153), (189, 222, 116), (222, 152, 153), (222, 220, 152), (133, 217, 149), (201, 217, 133), (217, 98, 149), (217, 172, 98), (98, 202, 134), (172, 202, 98), (202, 133, 134), (202, 201, 133), (150, 200, 132), (218, 200, 150), (200, 131, 132), (200, 199, 131), (131, 219, 151), (199, 219, 131), (219, 150, 151), (219, 218, 150), (99, 170, 100), (171, 170, 99), (170, 120, 100), (170, 185, 120), (120, 187, 118), (185, 187, 120), (187, 99, 118), (187, 171, 99), (167, 108, 97), (167, 174, 108), (108, 176, 106), (174, 176, 108), (176, 95, 106), (176, 165, 95), (95, 167, 97), (165, 167, 95), (155, 184, 113), (223, 184, 155), (184, 109, 113), (184, 180, 109), (109, 221, 154), (180, 221, 109), (221, 155, 154), (221, 223, 155), (224, 104, 160), (224, 179, 104), (104, 195, 128), (179, 195, 104), (195, 124, 128), (195, 194, 124), (124, 224, 160), (194, 224, 124), (129, 210, 141), (197, 210, 129), (210, 107, 141), (210, 175, 107), (181, 129, 110), (181, 197, 129), (107, 181, 110), (175, 181, 107), (228, 229, 102), (230, 102, 229), (231, 228, 102), (232, 101, 102), (232, 102, 230), (103, 231, 102), (233, 101, 232), (234, 169, 101), (234, 101, 233), (235, 169, 234), (168, 236, 237), (168, 235, 236), (168, 169, 235), (238, 168, 237), (239, 168, 238), (173, 168, 239), (231, 103, 240), (103, 148, 240), (228, 231, 241), (231, 240, 241), (229, 228, 242), (230, 229, 242), (228, 241, 242), (230, 242, 243), (232, 230, 244), (230, 243, 244), (233, 232, 245), (232, 244, 245), (101, 183, 111), (169, 183, 101), (112, 240, 148), (112, 241, 240), (242, 241, 112), (243, 242, 112), (244, 243, 112), (111, 246, 245), (111, 245, 244), (111, 244, 112), (182, 205, 247), (182, 247, 248), (182, 248, 249), (182, 249, 250), (182, 250, 251), (183, 251, 246), (183, 246, 111), (183, 182, 251), (247, 173, 239), (247, 205, 173), (248, 239, 238), (248, 238, 237), (248, 247, 239), (249, 237, 236), (249, 248, 237), (250, 236, 235), (250, 249, 236), (251, 235, 234), (251, 250, 235), (246, 251, 234), (246, 233, 245), (246, 234, 233), (252, 253, 254), (255, 256, 253), (255, 257, 256), (255, 258, 257), (255, 253, 252), (259, 255, 252), (260, 261, 259), (262, 260, 259), (263, 262, 259), (264, 265, 263), (264, 259, 252), (264, 263, 259), (266, 252, 267), (266, 264, 252), (259, 268, 269), (259, 269, 255), (264, 270, 271), (265, 271, 272), (265, 264, 271), (263, 272, 273), (263, 265, 272), (262, 273, 274), (262, 263, 273), (260, 262, 274), (261, 274, 275), (261, 260, 274), (259, 275, 268), (259, 261, 275), (276, 277, 252), (278, 276, 254), (276, 252, 254), (279, 278, 253), (278, 254, 253), (280, 279, 256), (279, 253, 256), (280, 256, 257), (281, 280, 258), (269, 281, 258), (280, 257, 258), (269, 258, 255), (282, 283, 284), (284, 283, 285), (286, 287, 288), (289, 264, 290), (290, 264, 291), (270, 292, 293), (294, 295, 296), (291, 264, 297), (296, 295, 298), (270, 299, 300), (297, 264, 301), (292, 302, 293), (303, 304, 305), (306, 307, 308), (309, 310, 311), (301, 264, 312), (313, 284, 311), (310, 314, 311), (315, 309, 311), (314, 313, 311), (312, 264, 316), (285, 296, 311), (284, 285, 311), (298, 317, 311), (296, 298, 311), (316, 264, 302), (318, 264, 266), (319, 318, 266), (320, 319, 266), (321, 320, 266), (302, 264, 303), (322, 321, 266), (287, 322, 266), (306, 287, 266), (307, 306, 266), (323, 307, 266), (303, 264, 304), (324, 323, 266), (325, 324, 266), (270, 293, 305), (326, 325, 266), (327, 326, 266), (328, 327, 266), (304, 264, 318), (329, 266, 311), (317, 329, 311), (315, 311, 270), (330, 315, 270), (331, 330, 270), (332, 331, 270), (333, 332, 270), (334, 333, 270), (308, 307, 335), (291, 297, 336), (335, 334, 270), (308, 335, 270), (270, 300, 336), (288, 308, 270), (286, 288, 270), (337, 286, 270), (338, 337, 270), (339, 338, 270), (323, 324, 334), (340, 339, 270), (270, 305, 341), (305, 304, 341), (270, 336, 342), (334, 324, 333), (336, 297, 342), (270, 342, 343), (325, 326, 332), (318, 319, 340), (270, 341, 340), (332, 326, 331), (301, 312, 343), (327, 328, 330), (340, 319, 339), (320, 321, 338), (282, 344, 266), (345, 346, 266), (347, 328, 266), (346, 347, 266), (344, 345, 266), (283, 282, 266), (294, 283, 266), (295, 294, 266), (295, 266, 329), (343, 312, 348), (330, 328, 315), (347, 346, 309), (270, 343, 348), (309, 346, 310), (338, 321, 337), (345, 344, 314), (322, 287, 286), (264, 289, 299), (314, 344, 313), (264, 299, 270), (270, 348, 292), (316, 302, 292), (349, 350, 351), (352, 353, 354), (355, 353, 352), (356, 252, 357), (358, 359, 360), (361, 252, 356), (362, 363, 364), (365, 366, 367), (368, 252, 361), (369, 363, 362), (370, 371, 277), (372, 252, 368), (373, 374, 375), (365, 367, 277), (376, 377, 378), (379, 380, 381), (382, 252, 372), (379, 355, 352), (379, 349, 351), (379, 369, 362), (379, 351, 380), (383, 252, 382), (379, 381, 384), (379, 362, 355), (379, 352, 349), (379, 385, 369), (366, 252, 383), (267, 252, 386), (267, 386, 387), (267, 387, 388), (267, 388, 389), (378, 252, 366), (267, 389, 390), (267, 390, 359), (267, 359, 375), (267, 375, 374), (267, 374, 391), (377, 252, 378), (267, 391, 392), (393, 370, 277), (267, 392, 394), (267, 394, 395), (267, 395, 396), (267, 396, 397), (376, 365, 277), (386, 252, 377), (379, 267, 398), (379, 398, 385), (277, 379, 384), (277, 384, 399), (277, 399, 400), (277, 400, 401), (277, 401, 402), (403, 374, 373), (277, 402, 404), (277, 404, 403), (393, 368, 361), (277, 403, 373), (277, 373, 358), (404, 392, 391), (277, 358, 360), (277, 360, 405), (277, 405, 406), (277, 406, 407), (277, 407, 408), (409, 368, 393), (410, 376, 277), (410, 377, 376), (408, 410, 277), (409, 393, 277), (402, 392, 404), (401, 395, 394), (408, 387, 386), (400, 395, 401), (411, 409, 277), (399, 397, 396), (411, 382, 372), (407, 387, 408), (412, 411, 277), (406, 389, 388), (267, 413, 414), (267, 397, 415), (267, 415, 413), (267, 414, 350), (384, 397, 399), (267, 354, 353), (267, 364, 363), (267, 353, 364), (267, 350, 354), (398, 267, 363), (381, 413, 415), (412, 382, 411), (380, 413, 381), (405, 389, 406), (351, 350, 414), (360, 359, 390), (371, 357, 252), (277, 371, 252), (367, 412, 277), (367, 366, 383), (379, 266, 267), (311, 266, 379), (279, 277, 276), (279, 276, 278), (280, 277, 279), (281, 277, 280), (269, 277, 281), (268, 277, 269), (270, 379, 277), (270, 311, 379), (270, 277, 268), (275, 270, 268), (274, 271, 270), (274, 270, 275), (273, 272, 271), (273, 271, 274), (349, 284, 313), (349, 352, 284), (284, 354, 282), (352, 354, 284), (354, 344, 282), (354, 350, 344), (344, 349, 313), (350, 349, 344), (314, 414, 345), (351, 414, 314), (414, 346, 345), (414, 413, 346), (346, 380, 310), (413, 380, 346), (380, 314, 310), (380, 351, 314), (384, 309, 315), (384, 381, 309), (309, 415, 347), (381, 415, 309), (415, 328, 347), (415, 397, 328), (328, 384, 315), (397, 384, 328), (324, 402, 333), (392, 402, 324), (402, 332, 333), (402, 401, 332), (332, 394, 325), (401, 394, 332), (394, 324, 325), (394, 392, 324), (330, 396, 327), (399, 396, 330), (396, 326, 327), (396, 395, 326), (326, 400, 331), (395, 400, 326), (400, 330, 331), (400, 399, 330), (307, 403, 335), (374, 403, 307), (403, 334, 335), (403, 404, 334), (334, 391, 323), (404, 391, 334), (391, 307, 323), (391, 374, 307), (378, 302, 303), (378, 366, 302), (302, 365, 293), (366, 365, 302), (365, 305, 293), (365, 376, 305), (305, 378, 303), (376, 378, 305), (340, 386, 318), (408, 386, 340), (386, 304, 318), (386, 377, 304), (304, 410, 341), (377, 410, 304), (410, 340, 341), (410, 408, 340), (321, 405, 337), (389, 405, 321), (405, 286, 337), (405, 360, 286), (286, 390, 322), (360, 390, 286), (390, 321, 322), (390, 389, 321), (338, 388, 320), (406, 388, 338), (388, 319, 320), (388, 387, 319), (319, 407, 339), (387, 407, 319), (407, 338, 339), (407, 406, 338), (287, 358, 288), (359, 358, 287), (358, 308, 288), (358, 373, 308), (308, 375, 306), (373, 375, 308), (375, 287, 306), (375, 359, 287), (355, 296, 285), (355, 362, 296), (296, 364, 294), (362, 364, 296), (364, 283, 294), (364, 353, 283), (283, 355, 285), (353, 355, 283), (343, 372, 301), (411, 372, 343), (372, 297, 301), (372, 368, 297), (297, 409, 342), (368, 409, 297), (409, 343, 342), (409, 411, 343), (412, 292, 348), (412, 367, 292), (292, 383, 316), (367, 383, 292), (383, 312, 316), (383, 382, 312), (312, 412, 348), (382, 412, 312), (317, 398, 329), (385, 398, 317), (398, 295, 329), (398, 363, 295), (369, 317, 298), (369, 385, 317), (295, 369, 298), (363, 369, 295), (416, 290, 417), (418, 417, 290), (419, 289, 290), (419, 290, 416), (420, 418, 290), (421, 289, 419), (291, 420, 290), (422, 357, 289), (422, 289, 421), (423, 357, 422), (356, 424, 425), (356, 423, 424), (356, 357, 423), (426, 356, 425), (427, 356, 426), (361, 356, 427), (420, 291, 336), (420, 336, 428), (418, 420, 429), (417, 418, 429), (420, 428, 429), (416, 417, 430), (417, 429, 430), (416, 430, 431), (419, 416, 432), (421, 419, 432), (416, 431, 432), (421, 432, 433), (289, 371, 299), (357, 371, 289), (300, 428, 336), (300, 429, 428), (430, 429, 300), (431, 430, 300), (432, 431, 300), (299, 434, 433), (299, 433, 432), (299, 432, 300), (370, 393, 435), (370, 435, 436), (370, 436, 437), (370, 437, 438), (370, 438, 439), (371, 439, 434), (371, 370, 439), (371, 434, 299), (435, 361, 427), (435, 393, 361), (436, 427, 426), (436, 426, 425), (436, 435, 427), (437, 425, 424), (437, 436, 425), (438, 424, 423), (438, 437, 424), (439, 438, 423), (434, 423, 422), (434, 439, 423), (434, 421, 433), (434, 422, 421), (440, 441, 442), (443, 441, 440), (442, 444, 445), (441, 444, 442), (446, 443, 440), (447, 443, 446), (444, 448, 447), (447, 448, 449), (444, 441, 450), (448, 444, 450), (450, 441, 451), (449, 451, 443), (447, 449, 443), (451, 441, 443), (446, 452, 445), (453, 452, 446), (454, 442, 445), (454, 445, 452), (455, 442, 454), (440, 455, 453), (440, 453, 446), (440, 442, 455), (445, 447, 446), (444, 447, 445), (452, 453, 449), (452, 449, 448), (453, 455, 451), (453, 451, 449), (455, 454, 450), (455, 450, 451), (454, 452, 448), (454, 448, 450), (456, 457, 458), (458, 457, 459), (458, 459, 460), (461, 458, 460), (461, 460, 457), (456, 461, 457), (460, 459, 457), (456, 458, 461), (462, 463, 464), (465, 463, 462), (466, 465, 462), (466, 462, 467), (468, 466, 467), (469, 466, 468), (463, 469, 468), (463, 468, 464), (463, 465, 466), (469, 463, 466), (467, 462, 464), (467, 464, 468), (470, 471, 472), (470, 472, 473), (471, 474, 475), (471, 475, 472), (476, 470, 473), (477, 470, 476), (474, 471, 470), (474, 470, 477), (478, 479, 480), (481, 472, 482), (483, 484, 485), (486, 472, 481), (487, 488, 489), (490, 472, 486), (491, 492, 493), (494, 472, 490), (495, 472, 494), (496, 488, 487), (497, 472, 495), (498, 492, 491), (499, 472, 497), (500, 472, 501), (502, 503, 504), (500, 482, 472), (502, 505, 503), (506, 472, 499), (507, 508, 509), (510, 486, 481), (510, 500, 501), (507, 509, 511), (512, 513, 514), (515, 510, 501), (515, 486, 510), (516, 513, 512), (517, 518, 519), (517, 519, 520), (521, 522, 523), (524, 515, 501), (524, 494, 490), (525, 524, 501), (526, 522, 521), (525, 494, 524), (527, 528, 529), (527, 529, 530), (531, 497, 495), (531, 525, 501), (532, 533, 534), (532, 534, 535), (536, 497, 531), (536, 531, 501), (537, 538, 539), (537, 540, 538), (541, 536, 501), (542, 543, 544), (542, 545, 543), (546, 499, 541), (546, 506, 499), (546, 541, 501), (547, 548, 549), (550, 551, 552), (550, 552, 553), (554, 555, 556), (554, 546, 501), (557, 558, 559), (560, 548, 547), (561, 555, 554), (562, 563, 564), (565, 558, 557), (561, 554, 501), (566, 567, 568), (569, 563, 562), (570, 567, 566), (571, 572, 573), (574, 575, 576), (574, 577, 575), (578, 572, 571), (579, 580, 581), (582, 583, 584), (579, 585, 580), (582, 584, 586), (587, 588, 589), (590, 591, 592), (590, 593, 591), (594, 595, 596), (594, 596, 597), (598, 588, 587), (599, 600, 601), (602, 603, 604), (602, 605, 603), (606, 607, 608), (609, 600, 599), (606, 608, 610), (611, 612, 613), (614, 615, 616), (617, 618, 619), (617, 619, 620), (621, 612, 611), (622, 615, 614), (623, 624, 625), (623, 625, 626), (627, 628, 629), (627, 629, 630), (631, 632, 633), (631, 633, 634), (635, 636, 637), (638, 639, 640), (641, 642, 643), (641, 644, 642), (645, 636, 635), (646, 639, 638), (647, 648, 649), (650, 651, 652), (653, 654, 655), (656, 651, 650), (657, 648, 647), (658, 654, 653), (659, 660, 661), (659, 661, 662), (663, 664, 665), (663, 666, 664), (667, 668, 669), (667, 669, 670), (671, 672, 673), (674, 675, 676), (671, 673, 677), (678, 679, 680), (678, 681, 679), (473, 682, 683), (473, 684, 685), (473, 668, 676), (473, 675, 686), (473, 655, 654), (473, 669, 668), (473, 676, 675), (473, 686, 684), (473, 685, 682), (473, 654, 669), (473, 683, 687), (688, 689, 690), (691, 473, 687), (692, 693, 694), (695, 675, 674), (692, 694, 696), (697, 689, 688), (698, 684, 686), (699, 700, 701), (702, 684, 698), (703, 704, 705), (706, 682, 685), (707, 700, 699), (708, 682, 706), (709, 704, 703), (710, 687, 683), (711, 687, 710), (712, 473, 691), (713, 695, 674), (714, 715, 716), (713, 702, 698), (713, 708, 706), (713, 473, 712), (713, 710, 708), (713, 706, 702), (713, 674, 667), (713, 698, 695), (714, 716, 717), (713, 712, 711), (718, 719, 720), (718, 721, 719), (713, 646, 638), (713, 658, 653), (713, 670, 658), (713, 667, 670), (713, 653, 646), (713, 711, 710), (473, 472, 506), (473, 506, 556), (473, 556, 555), (473, 555, 568), (473, 568, 567), (473, 567, 580), (473, 580, 585), (473, 585, 596), (473, 596, 595), (473, 595, 601), (473, 601, 600), (473, 600, 613), (473, 613, 612), (473, 612, 629), (473, 629, 628), (722, 723, 724), (473, 628, 637), (473, 637, 636), (473, 636, 649), (473, 649, 648), (473, 648, 664), (473, 664, 666), (473, 666, 679), (722, 724, 725), (473, 679, 681), (473, 681, 690), (473, 690, 689), (473, 689, 705), (473, 705, 704), (726, 727, 728), (473, 704, 719), (726, 729, 727), (473, 719, 721), (473, 721, 727), (473, 727, 729), (730, 731, 732), (473, 729, 733), (473, 733, 734), (473, 734, 735), (473, 735, 736), (473, 736, 737), (473, 737, 738), (473, 738, 739), (473, 739, 740), (473, 740, 741), (473, 741, 742), (473, 742, 743), (473, 743, 744), (473, 744, 745), (473, 745, 746), (473, 746, 747), (473, 747, 748), (473, 748, 749), (473, 749, 750), (473, 750, 751), (473, 751, 752), (473, 752, 753), (754, 731, 730), (473, 753, 479), (473, 479, 489), (473, 489, 488), (473, 488, 503), (755, 733, 756), (473, 503, 505), (473, 505, 514), (473, 514, 513), (473, 513, 523), (473, 523, 522), (473, 522, 534), (755, 734, 733), (473, 534, 533), (757, 758, 759), (473, 533, 543), (473, 543, 545), (473, 545, 549), (473, 549, 548), (473, 548, 564), (760, 736, 735), (473, 564, 563), (473, 563, 573), (473, 573, 572), (473, 572, 591), (473, 591, 593), (473, 593, 603), (473, 603, 605), (473, 605, 619), (473, 619, 618), (473, 618, 625), (761, 758, 757), (473, 625, 624), (473, 624, 642), (473, 642, 644), (473, 644, 652), (473, 652, 651), (473, 651, 661), (473, 661, 660), (473, 660, 673), (762, 736, 760), (473, 673, 672), (473, 672, 694), (473, 694, 693), (473, 693, 701), (473, 701, 700), (473, 700, 716), (473, 716, 715), (473, 715, 724), (473, 724, 723), (473, 723, 732), (473, 732, 731), (473, 731, 759), (473, 759, 758), (473, 758, 763), (473, 763, 764), (473, 764, 765), (473, 765, 766), (473, 766, 767), (473, 767, 768), (473, 768, 769), (770, 763, 771), (473, 769, 772), (473, 772, 773), (473, 773, 774), (473, 774, 775), (473, 775, 776), (770, 764, 763), (777, 738, 737), (473, 776, 778), (473, 778, 779), (473, 779, 780), (473, 780, 781), (473, 781, 782), (473, 782, 783), (473, 783, 784), (473, 784, 484), (473, 484, 493), (785, 738, 777), (473, 493, 492), (473, 492, 509), (473, 509, 508), (473, 508, 519), (473, 519, 518), (473, 518, 529), (473, 529, 528), (473, 528, 538), (473, 538, 540), (473, 540, 552), (473, 552, 551), (473, 551, 559), (473, 559, 558), (473, 558, 575), (473, 575, 577), (473, 577, 584), (786, 765, 787), (473, 584, 583), (473, 583, 589), (473, 589, 588), (473, 588, 608), (473, 608, 607), (473, 607, 616), (786, 766, 765), (473, 616, 615), (473, 615, 633), (473, 633, 632), (473, 632, 640), (473, 640, 639), (473, 639, 655), (501, 713, 631), (788, 740, 739), (501, 631, 634), (501, 634, 622), (501, 622, 614), (501, 614, 606), (501, 606, 610), (501, 610, 598), (501, 598, 587), (501, 587, 582), (501, 582, 586), (789, 768, 767), (501, 586, 574), (501, 574, 576), (788, 739, 790), (501, 576, 565), (501, 565, 557), (501, 557, 550), (501, 550, 553), (501, 553, 537), (501, 537, 539), (791, 742, 741), (501, 539, 527), (501, 527, 530), (501, 530, 517), (501, 517, 520), (501, 520, 507), (501, 507, 511), (501, 511, 498), (501, 498, 491), (792, 768, 789), (501, 491, 483), (501, 483, 485), (501, 485, 793), (501, 793, 794), (501, 794, 795), (501, 795, 796), (501, 796, 797), (501, 797, 798), (501, 798, 799), (501, 799, 800), (501, 800, 801), (501, 801, 802), (501, 802, 803), (501, 803, 804), (501, 804, 792), (501, 792, 789), (501, 789, 786), (805, 742, 791), (501, 786, 787), (501, 787, 770), (501, 770, 771), (501, 771, 761), (501, 761, 757), (501, 757, 754), (501, 754, 730), (501, 730, 722), (501, 722, 725), (501, 725, 714), (501, 714, 717), (803, 769, 804), (501, 717, 707), (501, 707, 699), (501, 699, 692), (501, 692, 696), (501, 696, 671), (803, 772, 769), (501, 671, 677), (501, 677, 659), (501, 659, 662), (501, 662, 656), (501, 656, 650), (501, 650, 641), (501, 641, 643), (501, 643, 623), (501, 623, 626), (501, 626, 617), (806, 744, 743), (501, 617, 620), (501, 620, 602), (501, 602, 604), (501, 604, 590), (501, 590, 592), (501, 592, 578), (806, 743, 807), (501, 578, 571), (501, 571, 569), (501, 569, 562), (501, 562, 560), (501, 560, 547), (501, 547, 542), (501, 542, 544), (501, 544, 532), (501, 532, 535), (501, 535, 526), (501, 526, 521), (501, 521, 516), (801, 773, 802), (808, 746, 745), (501, 516, 512), (501, 512, 502), (501, 502, 504), (801, 774, 773), (501, 504, 496), (501, 496, 487), (501, 487, 478), (501, 478, 480), (501, 480, 809), (501, 809, 810), (800, 776, 775), (501, 810, 811), (501, 811, 812), (501, 812, 813), (501, 813, 814), (501, 814, 815), (501, 815, 808), (501, 808, 806), (501, 806, 807), (501, 807, 805), (501, 805, 791), (815, 746, 808), (501, 791, 788), (501, 788, 790), (501, 790, 785), (501, 785, 777), (501, 777, 762), (501, 762, 760), (501, 760, 755), (501, 755, 756), (799, 776, 800), (501, 756, 726), (501, 726, 728), (814, 748, 747), (501, 728, 718), (501, 718, 720), (501, 720, 709), (501, 709, 703), (501, 703, 697), (501, 697, 688), (501, 688, 678), (501, 678, 680), (501, 680, 663), (501, 663, 665), (501, 665, 657), (798, 779, 778), (501, 657, 647), (501, 647, 645), (501, 645, 635), (501, 635, 627), (501, 627, 630), (501, 630, 621), (813, 748, 814), (501, 621, 611), (501, 611, 609), (501, 609, 599), (501, 599, 594), (501, 594, 597), (501, 597, 579), (501, 579, 581), (501, 581, 570), (501, 570, 566), (501, 566, 561), (631, 713, 638), (797, 779, 798), (812, 750, 749), (811, 750, 812), (795, 781, 780), (795, 780, 796), (794, 783, 782), (809, 752, 751), (809, 751, 810), (793, 783, 794), (480, 479, 753), (485, 484, 784), (474, 477, 476), (474, 476, 475), (567, 570, 816), (567, 816, 817), (570, 581, 818), (570, 818, 816), (581, 580, 819), (581, 819, 818), (580, 567, 817), (580, 817, 819), (579, 597, 820), (579, 820, 821), (597, 596, 822), (597, 822, 820), (596, 585, 823), (596, 823, 822), (585, 579, 821), (585, 821, 823), (594, 599, 824), (594, 824, 825), (599, 601, 826), (599, 826, 824), (601, 595, 827), (601, 827, 826), (595, 594, 825), (595, 825, 827), (649, 636, 828), (649, 828, 829), (636, 645, 830), (636, 830, 828), (645, 647, 831), (645, 831, 830), (647, 649, 829), (647, 829, 831), (635, 637, 832), (635, 832, 833), (637, 628, 834), (637, 834, 832), (628, 627, 835), (628, 835, 834), (627, 635, 833), (627, 833, 835), (613, 600, 836), (613, 836, 837), (600, 609, 838), (600, 838, 836), (609, 611, 839), (609, 839, 838), (611, 613, 837), (611, 837, 839), (621, 630, 840), (621, 840, 841), (630, 629, 842), (630, 842, 840), (629, 612, 843), (629, 843, 842), (612, 621, 841), (612, 841, 843), (657, 665, 844), (657, 844, 845), (665, 664, 846), (665, 846, 844), (664, 648, 847), (664, 847, 846), (648, 657, 845), (648, 845, 847), (688, 690, 848), (688, 848, 849), (690, 681, 850), (690, 850, 848), (681, 678, 851), (681, 851, 850), (678, 688, 849), (678, 849, 851), (679, 666, 852), (679, 852, 853), (666, 663, 854), (666, 854, 852), (663, 680, 855), (663, 855, 854), (680, 679, 853), (680, 853, 855), (814, 747, 856), (814, 856, 857), (747, 746, 858), (747, 858, 856), (746, 815, 859), (746, 859, 858), (815, 814, 857), (815, 857, 859), (808, 745, 860), (808, 860, 861), (745, 744, 862), (745, 862, 860), (744, 806, 863), (744, 863, 862), (806, 808, 861), (806, 861, 863), (791, 741, 864), (791, 864, 865), (741, 740, 866), (741, 866, 864), (740, 788, 867), (740, 867, 866), (788, 791, 865), (788, 865, 867), (805, 807, 868), (805, 868, 869), (807, 743, 870), (807, 870, 868), (743, 742, 871), (743, 871, 870), (742, 805, 869), (742, 869, 871), (726, 756, 872), (726, 872, 873), (756, 733, 874), (756, 874, 872), (733, 729, 875), (733, 875, 874), (729, 726, 873), (729, 873, 875), (760, 735, 876), (760, 876, 877), (735, 734, 878), (735, 878, 876), (734, 755, 879), (734, 879, 878), (755, 760, 877), (755, 877, 879), (739, 738, 880), (739, 880, 881), (738, 785, 882), (738, 882, 880), (785, 790, 883), (785, 883, 882), (790, 739, 881), (790, 881, 883), (777, 737, 884), (777, 884, 885), (737, 736, 886), (737, 886, 884), (736, 762, 887), (736, 887, 886), (762, 777, 885), (762, 885, 887), (704, 709, 888), (704, 888, 889), (709, 720, 890), (709, 890, 888), (720, 719, 891), (720, 891, 890), (719, 704, 889), (719, 889, 891), (718, 728, 892), (718, 892, 893), (728, 727, 894), (728, 894, 892), (727, 721, 895), (727, 895, 894), (721, 718, 893), (721, 893, 895), (697, 703, 896), (697, 896, 897), (703, 705, 898), (703, 898, 896), (705, 689, 899), (705, 899, 898), (689, 697, 897), (689, 897, 899), (487, 489, 900), (487, 900, 901), (489, 479, 902), (489, 902, 900), (479, 478, 903), (479, 903, 902), (478, 487, 901), (478, 901, 903), (480, 753, 904), (480, 904, 905), (753, 752, 906), (753, 906, 904), (752, 809, 907), (752, 907, 906), (809, 480, 905), (809, 905, 907), (751, 750, 908), (751, 908, 909), (750, 811, 910), (750, 910, 908), (811, 810, 911), (811, 911, 910), (810, 751, 909), (810, 909, 911), (749, 748, 912), (749, 912, 913), (748, 813, 914), (748, 914, 912), (813, 812, 915), (813, 915, 914), (812, 749, 913), (812, 913, 915), (496, 504, 916), (496, 916, 917), (504, 503, 918), (504, 918, 916), (503, 488, 919), (503, 919, 918), (488, 496, 917), (488, 917, 919), (532, 544, 920), (532, 920, 921), (544, 543, 922), (544, 922, 920), (543, 533, 923), (543, 923, 922), (533, 532, 921), (533, 921, 923), (522, 526, 924), (522, 924, 925), (526, 535, 926), (526, 926, 924), (535, 534, 927), (535, 927, 926), (534, 522, 925), (534, 925, 927), (512, 514, 928), (512, 928, 929), (514, 505, 930), (514, 930, 928), (505, 502, 931), (505, 931, 930), (502, 512, 929), (502, 929, 931), (516, 521, 932), (516, 932, 933), (521, 523, 934), (521, 934, 932), (523, 513, 935), (523, 935, 934), (513, 516, 933), (513, 933, 935), (564, 548, 936), (564, 936, 937), (548, 560, 938), (548, 938, 936), (562, 939, 938), (560, 562, 938), (562, 564, 937), (562, 937, 939), (549, 545, 940), (549, 940, 941), (545, 542, 942), (545, 942, 940), (542, 547, 943), (542, 943, 942), (547, 549, 941), (547, 941, 943), (590, 604, 944), (590, 944, 945), (604, 603, 946), (604, 946, 944), (603, 593, 947), (603, 947, 946), (593, 590, 945), (593, 945, 947), (563, 569, 948), (563, 948, 949), (569, 571, 950), (569, 950, 948), (571, 573, 951), (571, 951, 950), (573, 563, 949), (573, 949, 951), (572, 578, 952), (572, 952, 953), (578, 592, 954), (578, 954, 952), (592, 591, 955), (592, 955, 954), (591, 572, 953), (591, 953, 955), (633, 615, 956), (633, 956, 957), (615, 622, 958), (615, 958, 956), (622, 634, 959), (622, 959, 958), (634, 633, 957), (634, 957, 959), (614, 616, 960), (614, 960, 961), (616, 607, 962), (616, 962, 960), (607, 606, 963), (607, 963, 962), (606, 614, 961), (606, 961, 963), (574, 586, 964), (574, 964, 965), (586, 584, 966), (586, 966, 964), (584, 577, 967), (584, 967, 966), (577, 574, 965), (577, 965, 967), (587, 589, 968), (587, 968, 969), (589, 583, 970), (589, 970, 968), (583, 582, 971), (583, 971, 970), (582, 587, 969), (582, 969, 971), (598, 610, 972), (598, 972, 973), (610, 608, 974), (610, 974, 972), (608, 588, 975), (608, 975, 974), (588, 598, 973), (588, 973, 975), (519, 508, 976), (519, 976, 977), (508, 507, 978), (508, 978, 976), (507, 520, 979), (507, 979, 978), (520, 519, 977), (520, 977, 979), (517, 530, 980), (517, 980, 981), (530, 529, 982), (530, 982, 980), (529, 518, 983), (529, 983, 982), (518, 517, 981), (518, 981, 983), (527, 539, 984), (527, 984, 985), (539, 538, 986), (539, 986, 984), (538, 528, 987), (538, 987, 986), (528, 527, 985), (528, 985, 987), (558, 565, 988), (558, 988, 989), (565, 576, 990), (565, 990, 988), (576, 575, 991), (576, 991, 990), (575, 558, 989), (575, 989, 991), (550, 557, 992), (550, 992, 993), (557, 559, 994), (557, 994, 992), (559, 551, 995), (559, 995, 994), (551, 550, 993), (551, 993, 995), (537, 553, 996), (537, 996, 997), (553, 552, 998), (553, 998, 996), (552, 540, 999), (552, 999, 998), (540, 537, 997), (540, 997, 999), (483, 491, 1000), (483, 1000, 1001), (491, 493, 1002), (491, 1002, 1000), (493, 484, 1003), (493, 1003, 1002), (484, 483, 1001), (484, 1001, 1003), (492, 498, 1004), (492, 1004, 1005), (498, 511, 1006), (498, 1006, 1004), (511, 509, 1007), (511, 1007, 1006), (509, 492, 1005), (509, 1005, 1007), (714, 725, 1008), (714, 1008, 1009), (725, 724, 1010), (725, 1010, 1008), (724, 715, 1011), (724, 1011, 1010), (715, 714, 1009), (715, 1009, 1011), (722, 730, 1012), (722, 1012, 1013), (730, 732, 1014), (730, 1014, 1012), (732, 723, 1015), (732, 1015, 1014), (723, 722, 1013), (723, 1013, 1015), (731, 754, 1016), (731, 1016, 1017), (754, 757, 1018), (754, 1018, 1016), (757, 759, 1019), (757, 1019, 1018), (759, 731, 1017), (759, 1017, 1019), (786, 789, 1020), (786, 1020, 1021), (789, 767, 1022), (789, 1022, 1020), (767, 766, 1023), (767, 1023, 1022), (766, 786, 1021), (766, 1021, 1023), (770, 787, 1024), (770, 1024, 1025), (787, 765, 1026), (787, 1026, 1024), (765, 764, 1027), (765, 1027, 1026), (764, 770, 1025), (764, 1025, 1027), (758, 761, 1028), (758, 1028, 1029), (761, 771, 1030), (761, 1030, 1028), (771, 763, 1031), (771, 1031, 1030), (763, 758, 1029), (763, 1029, 1031), (794, 782, 1032), (794, 1032, 1033), (782, 781, 1034), (782, 1034, 1032), (781, 795, 1035), (781, 1035, 1034), (795, 794, 1033), (795, 1033, 1035), (797, 796, 1036), (797, 1036, 1037), (796, 780, 1038), (796, 1038, 1036), (780, 779, 1039), (780, 1039, 1038), (779, 797, 1037), (779, 1037, 1039), (798, 778, 1040), (798, 1040, 1041), (778, 776, 1042), (778, 1042, 1040), (776, 799, 1043), (776, 1043, 1042), (799, 798, 1041), (799, 1041, 1043), (768, 792, 1044), (768, 1044, 1045), (792, 804, 1046), (792, 1046, 1044), (804, 769, 1047), (804, 1047, 1046), (769, 768, 1045), (769, 1045, 1047), (773, 772, 1048), (773, 1048, 1049), (772, 803, 1050), (772, 1050, 1048), (803, 802, 1051), (803, 1051, 1050), (802, 773, 1049), (802, 1049, 1051), (800, 775, 1052), (800, 1052, 1053), (775, 774, 1054), (775, 1054, 1052), (774, 801, 1055), (774, 1055, 1054), (801, 800, 1053), (801, 1053, 1055), (485, 784, 1056), (485, 1056, 1057), (784, 783, 1058), (784, 1058, 1056), (783, 793, 1059), (783, 1059, 1058), (793, 485, 1057), (793, 1057, 1059), (623, 643, 1060), (623, 1060, 1061), (643, 642, 1062), (643, 1062, 1060), (642, 624, 1063), (642, 1063, 1062), (624, 623, 1061), (624, 1061, 1063), (661, 651, 1064), (661, 1064, 1065), (651, 656, 1066), (651, 1066, 1064), (656, 662, 1067), (656, 1067, 1066), (662, 661, 1065), (662, 1065, 1067), (650, 652, 1068), (650, 1068, 1069), (652, 644, 1070), (652, 1070, 1068), (644, 641, 1071), (644, 1071, 1070), (641, 650, 1069), (641, 1069, 1071), (659, 677, 1072), (659, 1072, 1073), (677, 673, 1074), (677, 1074, 1072), (673, 660, 1075), (673, 1075, 1074), (660, 659, 1073), (660, 1073, 1075), (716, 700, 1076), (716, 1076, 1077), (700, 707, 1078), (700, 1078, 1076), (707, 717, 1079), (707, 1079, 1078), (717, 716, 1077), (717, 1077, 1079), (694, 672, 1080), (694, 1080, 1081), (672, 671, 1082), (672, 1082, 1080), (696, 1083, 1082), (671, 696, 1082), (696, 694, 1081), (696, 1081, 1083), (699, 701, 1084), (699, 1084, 1085), (701, 693, 1086), (701, 1086, 1084), (693, 692, 1087), (693, 1087, 1086), (692, 699, 1085), (692, 1085, 1087), (619, 605, 1088), (619, 1088, 1089), (605, 602, 1090), (605, 1090, 1088), (602, 620, 1091), (602, 1091, 1090), (620, 619, 1089), (620, 1089, 1091), (617, 626, 1092), (617, 1092, 1093), (626, 625, 1094), (626, 1094, 1092), (625, 618, 1095), (625, 1095, 1094), (618, 617, 1093), (618, 1093, 1095), (554, 556, 1096), (554, 1096, 1097), (556, 506, 1098), (556, 1098, 1096), (506, 546, 1099), (506, 1099, 1098), (546, 554, 1097), (546, 1097, 1099), (566, 568, 1100), (566, 1100, 1101), (568, 555, 1102), (568, 1102, 1100), (555, 561, 1103), (555, 1103, 1102), (561, 566, 1101), (561, 1101, 1103), (654, 658, 1104), (654, 1104, 1105), (658, 670, 1106), (658, 1106, 1104), (670, 669, 1107), (670, 1107, 1106), (669, 654, 1105), (669, 1105, 1107), (655, 639, 1108), (655, 1108, 1109), (639, 646, 1110), (639, 1110, 1108), (646, 653, 1111), (646, 1111, 1110), (653, 655, 1109), (653, 1109, 1111), (638, 640, 1112), (638, 1112, 1113), (640, 632, 1114), (640, 1114, 1112), (632, 631, 1115), (632, 1115, 1114), (631, 638, 1113), (631, 1113, 1115), (486, 515, 1116), (486, 1116, 1117), (515, 524, 1118), (515, 1118, 1116), (524, 490, 1119), (524, 1119, 1118), (490, 486, 1117), (490, 1117, 1119), (494, 525, 1120), (494, 1120, 1121), (531, 1122, 1120), (525, 531, 1120), (531, 495, 1123), (531, 1123, 1122), (495, 494, 1121), (495, 1121, 1123), (497, 536, 1124), (497, 1124, 1125), (536, 541, 1126), (536, 1126, 1124), (541, 499, 1127), (541, 1127, 1126), (499, 497, 1125), (499, 1125, 1127), (482, 500, 1128), (482, 1128, 1129), (500, 510, 1130), (500, 1130, 1128), (481, 482, 1129), (481, 1129, 1131), (510, 481, 1131), (510, 1131, 1130), (710, 683, 1132), (710, 1132, 1133), (683, 682, 1134), (683, 1134, 1132), (682, 708, 1135), (682, 1135, 1134), (708, 710, 1133), (708, 1133, 1135), (684, 702, 1136), (684, 1136, 1137), (702, 706, 1138), (702, 1138, 1136), (706, 685, 1139), (706, 1139, 1138), (685, 684, 1137), (685, 1137, 1139), (676, 668, 1140), (676, 1140, 1141), (668, 667, 1142), (668, 1142, 1140), (667, 674, 1143), (667, 1143, 1142), (674, 676, 1141), (674, 1141, 1143), (675, 695, 1144), (675, 1144, 1145), (695, 698, 1146), (695, 1146, 1144), (698, 686, 1147), (698, 1147, 1146), (686, 675, 1145), (686, 1145, 1147), (711, 712, 1148), (711, 1148, 1149), (712, 691, 1150), (712, 1150, 1148), (691, 687, 1151), (691, 1151, 1150), (687, 711, 1149), (687, 1149, 1151), (818, 819, 817), (818, 817, 816), (820, 822, 823), (820, 823, 821), (824, 826, 827), (824, 827, 825), (831, 829, 828), (831, 828, 830), (833, 832, 834), (833, 834, 835), (839, 837, 836), (839, 836, 838), (840, 842, 843), (840, 843, 841), (844, 846, 847), (844, 847, 845), (849, 848, 850), (849, 850, 851), (855, 853, 852), (855, 852, 854), (857, 856, 858), (857, 858, 859), (861, 860, 862), (861, 862, 863), (865, 864, 866), (865, 866, 867), (868, 870, 871), (868, 871, 869), (872, 874, 875), (872, 875, 873), (877, 876, 878), (877, 878, 879), (883, 881, 880), (883, 880, 882), (885, 884, 886), (885, 886, 887), (890, 891, 889), (890, 889, 888), (892, 894, 895), (892, 895, 893), (896, 898, 899), (896, 899, 897), (901, 900, 902), (901, 902, 903), (905, 904, 906), (905, 906, 907), (911, 909, 908), (911, 908, 910), (915, 913, 912), (915, 912, 914), (916, 918, 919), (916, 919, 917), (920, 922, 923), (920, 923, 921), (926, 927, 925), (926, 925, 924), (929, 928, 930), (929, 930, 931), (932, 934, 935), (932, 935, 933), (939, 937, 936), (939, 936, 938), (943, 941, 940), (943, 940, 942), (944, 946, 947), (944, 947, 945), (950, 951, 949), (950, 949, 948), (954, 955, 953), (954, 953, 952), (959, 957, 956), (959, 956, 958), (961, 960, 962), (961, 962, 963), (964, 966, 967), (964, 967, 965), (969, 968, 970), (969, 970, 971), (972, 974, 975), (972, 975, 973), (979, 977, 976), (979, 976, 978), (980, 982, 983), (980, 983, 981), (984, 986, 987), (984, 987, 985), (990, 991, 989), (990, 989, 988), (992, 994, 995), (992, 995, 993), (996, 998, 999), (996, 999, 997), (1000, 1002, 1003), (1000, 1003, 1001), (1006, 1007, 1005), (1006, 1005, 1004), (1008, 1010, 1011), (1008, 1011, 1009), (1012, 1014, 1015), (1012, 1015, 1013), (1018, 1019, 1017), (1018, 1017, 1016), (1020, 1022, 1023), (1020, 1023, 1021), (1024, 1026, 1027), (1024, 1027, 1025), (1030, 1031, 1029), (1030, 1029, 1028), (1152, 1153, 1154), (1152, 1154, 1155), (1036, 1038, 1039), (1036, 1039, 1037), (1041, 1040, 1042), (1041, 1042, 1043), (1046, 1047, 1045), (1046, 1045, 1044), (1051, 1049, 1048), (1051, 1048, 1050), (1053, 1052, 1054), (1053, 1054, 1055), (1057, 1056, 1156), (1057, 1156, 1157), (1060, 1062, 1158), (1060, 1158, 1159), (1067, 1065, 1064), (1067, 1064, 1066), (1160, 1161, 1162), (1160, 1162, 1163), (1072, 1074, 1075), (1072, 1075, 1073), (1079, 1077, 1076), (1079, 1076, 1078), (1083, 1081, 1164), (1083, 1164, 1165), (1085, 1084, 1086), (1085, 1086, 1087), (1091, 1089, 1088), (1091, 1088, 1090), (1166, 1167, 1168), (1166, 1168, 1169), (1097, 1096, 1098), (1097, 1098, 1099), (1101, 1100, 1102), (1101, 1102, 1103), (1106, 1107, 1105), (1106, 1105, 1104), (1111, 1109, 1108), (1111, 1108, 1110), (1113, 1112, 1114), (1113, 1114, 1115), (1118, 1119, 1117), (1118, 1117, 1116), (1122, 1123, 1121), (1122, 1121, 1120), (1126, 1127, 1125), (1126, 1125, 1124), (1170, 1131, 1129), (1170, 1129, 1171), (1133, 1132, 1134), (1133, 1134, 1135), (1138, 1139, 1137), (1138, 1137, 1136), (1143, 1141, 1140), (1143, 1140, 1142), (1146, 1147, 1145), (1146, 1145, 1144), (1148, 1150, 1151), (1148, 1151, 1149), (1172, 1173, 1174), (1174, 1173, 1175), (1174, 1175, 1176), (1177, 1174, 1176), (1177, 1176, 1173), (1172, 1177, 1173), (1176, 1175, 1173), (1172, 1174, 1177), (1178, 1179, 1180), (1181, 1179, 1178), (1182, 1181, 1178), (1182, 1178, 1183), (1184, 1182, 1183), (1185, 1182, 1184), (1179, 1185, 1184), (1179, 1184, 1180), (1179, 1181, 1182), (1185, 1179, 1182), (1183, 1178, 1180), (1183, 1180, 1184), (1186, 1187, 1188), (1189, 1187, 1186), (1190, 1189, 1186), (1190, 1186, 1191), (1192, 1190, 1191), (1193, 1190, 1192), (1187, 1193, 1192), (1187, 1192, 1188), (1187, 1189, 1193), (1193, 1189, 1190), (1192, 1186, 1188), (1191, 1186, 1192), (1194, 1195, 1196), (1196, 1195, 1197), (1196, 1197, 1198), (1199, 1196, 1198), (1199, 1198, 1195), (1194, 1199, 1195), (1200, 1201, 1202), (1203, 1204, 1205)])
me_erv35ii.polygons.foreach_set('material_index', [0, 0, 0, 0, 0, 0, 0, 0, 0, 0, 3, 3, 3, 3, 3, 3, 3, 3, 3, 3, 3, 3, 3, 3, 3, 3, 3, 3, 0, 0, 0, 0, 0, 0, 0, 0, 3, 3, 3, 3, 0, 0, 0, 0, 0, 0, 0, 0, 0, 0, 0, 0, 0, 0, 0, 0, 0, 0, 0, 0, 0, 0, 0, 0, 0, 0, 0, 0, 0, 0, 0, 0, 0, 0, 0, 0, 0, 0, 0, 0, 0, 0, 0, 0, 0, 0, 0, 0, 0, 0, 0, 0, 0, 0, 0, 0, 0, 0, 0, 0, 0, 0, 0, 0, 0, 0, 0, 0, 0, 0, 0, 0, 0, 0, 0, 0, 0, 0, 0, 0, 0, 0, 0, 0, 0, 0, 0, 0, 0, 0, 0, 0, 0, 0, 0, 0, 0, 0, 0, 0, 0, 0, 0, 0, 0, 0, 0, 0, 0, 0, 0, 0, 0, 0, 0, 0, 0, 0, 0, 0, 0, 0, 0, 0, 0, 0, 0, 0, 0, 0, 0, 0, 0, 0, 0, 0, 0, 0, 0, 0, 0, 0, 0, 0, 0, 0, 0, 0, 0, 0, 0, 0, 0, 0, 0, 0, 0, 0, 0, 0, 0, 0, 0, 0, 0, 0, 0, 0, 0, 0, 0, 0, 0, 0, 0, 0, 0, 0, 0, 0, 0, 0, 0, 0, 0, 0, 0, 0, 0, 0, 0, 0, 0, 0, 0, 0, 0, 0, 0, 0, 0, 0, 0, 0, 0, 0, 0, 0, 0, 0, 0, 0, 0, 0, 0, 0, 0, 0, 0, 0, 0, 0, 0, 0, 0, 0, 0, 0, 0, 0, 0, 0, 0, 0, 0, 0, 0, 0, 0, 0, 0, 0, 0, 0, 0, 0, 0, 0, 0, 0, 0, 0, 0, 0, 0, 0, 0, 0, 0, 0, 0, 0, 0, 0, 0, 0, 0, 0, 0, 0, 0, 0, 0, 0, 0, 0, 0, 0, 0, 0, 0, 0, 0, 0, 0, 0, 0, 0, 0, 0, 0, 0, 0, 0, 0, 0, 0, 0, 0, 0, 0, 0, 0, 0, 0, 0, 0, 0, 0, 0, 0, 0, 0, 0, 0, 0, 0, 0, 0, 0, 0, 0, 0, 0, 0, 0, 0, 0, 0, 0, 0, 0, 0, 0, 0, 0, 0, 0, 0, 0, 0, 0, 0, 0, 0, 0, 0, 0, 0, 0, 0, 0, 0, 0, 0, 0, 0, 0, 0, 0, 0, 0, 0, 0, 0, 0, 0, 0, 0, 0, 0, 0, 0, 0, 0, 0, 0, 0, 0, 0, 0, 0, 0, 0, 0, 0, 0, 0, 0, 0, 0, 0, 0, 0, 0, 0, 0, 0, 0, 0, 0, 0, 0, 0, 0, 0, 0, 0, 0, 0, 0, 0, 0, 0, 0, 0, 0, 0, 0, 0, 0, 0, 0, 0, 0, 0, 0, 0, 0, 0, 0, 0, 0, 0, 0, 0, 0, 0, 0, 0, 0, 0, 0, 0, 0, 0, 0, 0, 0, 0, 0, 0, 0, 0, 0, 0, 0, 0, 0, 0, 0, 0, 0, 0, 0, 0, 0, 0, 0, 0, 0, 0, 0, 0, 0, 0, 0, 0, 0, 0, 0, 0, 0, 0, 0, 0, 0, 0, 0, 0, 0, 0, 0, 0, 0, 0, 0, 0, 0, 0, 0, 0, 0, 0, 0, 0, 0, 0, 0, 0, 0, 0, 0, 0, 0, 0, 0, 0, 0, 0, 0, 0, 0, 0, 0, 0, 0, 0, 0, 0, 0, 0, 0, 0, 0, 0, 0, 0, 0, 0, 0, 0, 0, 0, 0, 0, 0, 0, 0, 0, 0, 0, 0, 0, 0, 0, 0, 0, 0, 0, 0, 0, 0, 0, 0, 0, 0, 0, 0, 0, 0, 0, 0, 0, 0, 0, 0, 0, 0, 0, 0, 0, 0, 0, 0, 0, 0, 0, 0, 0, 0, 0, 0, 0, 0, 0, 0, 0, 0, 0, 0, 0, 0, 0, 0, 0, 0, 0, 0, 0, 0, 0, 0, 0, 0, 0, 0, 0, 0, 0, 0, 0, 0, 0, 0, 0, 0, 0, 0, 0, 0, 0, 0, 0, 0, 0, 0, 0, 0, 0, 0, 0, 0, 0, 0, 0, 0, 0, 0, 0, 0, 0, 0, 0, 0, 0, 0, 0, 0, 0, 0, 0, 0, 0, 0, 0, 0, 0, 0, 0, 0, 0, 0, 0, 0, 0, 0, 0, 0, 0, 0, 0, 0, 0, 0, 0, 0, 0, 0, 0, 0, 0, 0, 0, 0, 0, 0, 0, 0, 0, 0, 0, 0, 0, 0, 0, 0, 0, 0, 0, 0, 0, 0, 0, 0, 0, 0, 0, 0, 0, 0, 0, 0, 0, 0, 0, 0, 0, 0, 0, 0, 0, 0, 0, 0, 0, 0, 0, 0, 0, 0, 0, 0, 0, 0, 0, 0, 0, 0, 0, 0, 0, 0, 0, 0, 0, 0, 0, 0, 0, 0, 0, 0, 0, 0, 0, 0, 0, 0, 0, 0, 0, 0, 0, 0, 0, 0, 0, 0, 0, 0, 0, 0, 0, 0, 0, 0, 0, 0, 0, 0, 0, 0, 0, 0, 0, 0, 0, 0, 0, 0, 0, 0, 0, 0, 0, 0, 0, 0, 0, 0, 0, 0, 0, 0, 0, 0, 0, 0, 0, 0, 0, 0, 0, 0, 0, 0, 0, 0, 0, 0, 0, 0, 0, 0, 0, 0, 0, 0, 0, 0, 0, 0, 0, 0, 0, 0, 0, 0, 0, 0, 0, 0, 0, 0, 0, 0, 0, 0, 0, 0, 0, 0, 0, 0, 0, 0, 0, 0, 0, 0, 0, 0, 0, 0, 0, 0, 0, 0, 0, 0, 0, 0, 0, 0, 0, 0, 0, 0, 0, 0, 0, 0, 0, 0, 0, 0, 0, 0, 0, 0, 0, 0, 0, 0, 0, 0, 0, 0, 0, 0, 0, 0, 0, 0, 0, 0, 0, 0, 0, 0, 0, 0, 0, 0, 0, 0, 0, 0, 0, 0, 0, 0, 0, 0, 0, 0, 0, 0, 0, 0, 0, 0, 0, 0, 0, 0, 0, 0, 0, 0, 0, 0, 0, 0, 0, 0, 0, 0, 0, 0, 0, 0, 0, 0, 0, 0, 0, 0, 0, 0, 0, 0, 0, 0, 0, 0, 0, 0, 0, 0, 0, 0, 0, 0, 0, 0, 0, 2, 2, 2, 2, 2, 2, 2, 2, 1, 1, 1, 1, 1, 1, 1, 1, 1, 1, 1, 1, 2, 2, 2, 2, 2, 2, 2, 2, 2, 2, 2, 2, 2, 2, 2, 2, 2, 2, 2, 2, 2, 2, 2, 2, 2, 2, 2, 2, 2, 2, 2, 2, 2, 2, 2, 2, 2, 2, 2, 2, 2, 2, 2, 2, 2, 2, 2, 2, 2, 2, 2, 2, 2, 2, 2, 2, 2, 2, 2, 2, 2, 2, 2, 2, 2, 2, 2, 2, 2, 2, 2, 2, 2, 2, 2, 2, 2, 2, 2, 2, 2, 2, 2, 2, 2, 2, 2, 2, 2, 2, 2, 2, 2, 2, 2, 2, 2, 2, 2, 2, 2, 2, 2, 2, 2, 2, 2, 2, 2, 2, 2, 2, 2, 2, 2, 2, 2, 2, 2, 2, 2, 2, 2, 2, 2, 2, 2, 2, 2, 2, 2, 2, 2, 2, 2, 2, 2, 2, 2, 2, 2, 2, 2, 2, 2, 2, 2, 2, 2, 2, 2, 2, 2, 2, 2, 2, 2, 2, 2, 2, 2, 2, 2, 2, 2, 2, 2, 2, 2, 2, 2, 2, 2, 2, 2, 2, 2, 2, 2, 2, 2, 2, 2, 2, 2, 2, 2, 2, 2, 2, 2, 2, 2, 2, 2, 2, 2, 2, 2, 2, 2, 2, 2, 2, 2, 2, 2, 2, 2, 2, 2, 2, 2, 2, 2, 2, 2, 2, 2, 2, 2, 2, 2, 2, 2, 2, 2, 2, 2, 2, 2, 2, 2, 2, 2, 2, 2, 2, 2, 2, 2, 2, 2, 2, 2, 2, 2, 2, 2, 2, 2, 2, 2, 2, 2, 2, 2, 2, 2, 2, 2, 2, 2, 2, 2, 2, 2, 2, 2, 2, 2, 2, 2, 2, 2, 2, 2, 2, 2, 2, 2, 2, 2, 2, 2, 2, 2, 2, 2, 2, 2, 2, 2, 2, 2, 2, 2, 2, 2, 2, 2, 2, 2, 2, 2, 2, 2, 2, 2, 2, 2, 2, 2, 2, 2, 2, 2, 2, 2, 2, 2, 2, 2, 2, 2, 2, 2, 2, 2, 2, 2, 2, 2, 2, 2, 2, 2, 2, 2, 2, 2, 2, 2, 2, 2, 2, 2, 2, 2, 2, 2, 2, 2, 2, 2, 2, 2, 2, 2, 2, 2, 2, 2, 2, 2, 2, 2, 2, 2, 2, 2, 2, 2, 2, 2, 2, 2, 2, 2, 2, 2, 2, 2, 2, 2, 2, 2, 2, 2, 2, 2, 2, 2, 2, 2, 2, 2, 2, 2, 2, 2, 2, 2, 2, 2, 2, 2, 2, 2, 2, 2, 2, 2, 2, 2, 2, 2, 2, 2, 2, 2, 2, 2, 2, 2, 2, 2, 2, 2, 2, 2, 2, 2, 2, 2, 2, 2, 2, 2, 2, 2, 2, 2, 2, 2, 2, 2, 2, 2, 2, 2, 2, 2, 2, 2, 2, 2, 2, 2, 2, 2, 2, 2, 2, 2, 2, 2, 2, 2, 2, 2, 2, 2, 2, 2, 2, 2, 2, 2, 2, 2, 2, 2, 2, 2, 2, 2, 2, 2, 2, 2, 2, 2, 2, 2, 2, 2, 2, 2, 2, 2, 2, 2, 2, 2, 2, 2, 2, 2, 2, 2, 2, 2, 2, 2, 2, 2, 2, 2, 2, 2, 2, 2, 2, 2, 2, 2, 2, 2, 2, 2, 2, 2, 2, 2, 2, 2, 2, 2, 2, 2, 2, 2, 2, 2, 2, 2, 2, 2, 2, 2, 2, 2, 2, 2, 2, 2, 2, 2, 2, 2, 2, 2, 2, 2, 2, 2, 2, 2, 2, 2, 2, 2, 2, 2, 2, 2, 2, 2, 2, 2, 2, 2, 2, 2, 2, 2, 2, 2, 2, 2, 2, 2, 2, 2, 2, 2, 2, 2, 2, 2, 2, 2, 2, 2, 2, 2, 2, 2, 2, 2, 2, 2, 2, 2, 2, 2, 2, 2, 2, 2, 2, 2, 2, 2, 2, 2, 2, 2, 2, 2, 2, 2, 2, 2, 2, 2, 2, 2, 2, 2, 2, 2, 2, 2, 2, 2, 2, 2, 2, 2, 2, 2, 2, 2, 2, 2, 2, 2, 2, 2, 2, 2, 2, 2, 2, 2, 2, 2, 2, 2, 2, 2, 2, 2, 2, 2, 2, 2, 2, 2, 2, 2, 2, 2, 2, 2, 2, 2, 2, 2, 2, 2, 2, 2, 2, 2, 2, 2, 2, 2, 2, 2, 2, 2, 2, 2, 2, 2, 2, 2, 2, 2, 2, 2, 2, 2, 2, 2, 2, 2, 2, 2, 2, 2, 2, 2, 2, 2, 2, 2, 2, 2, 2, 2, 2, 2, 2, 2, 2, 2, 2, 2, 2, 2, 2, 2, 2, 2, 2, 2, 2, 2, 2, 2, 2, 2, 2, 2, 2, 2, 2, 2, 2, 2, 2, 2, 2, 2, 2, 2, 2, 2, 2, 2, 2, 2, 2, 2, 2, 2, 2, 2, 2, 2, 2, 2, 2, 2, 2, 2, 2, 2, 2, 2, 2, 2, 2, 2, 2, 2, 2, 2, 2, 2, 2, 2, 2, 2, 2, 2, 2, 2, 2, 2, 2, 2, 2, 2, 2, 2, 2, 2, 2, 2, 2, 2, 2, 2, 2, 2, 2, 2, 2, 2, 2, 2, 2, 2, 2, 2, 2, 2, 2, 2, 2, 2, 2, 2, 2, 2, 2, 2, 2, 2, 2, 2, 2, 2, 2, 2, 2, 2, 2, 2, 2, 2, 2, 2, 2, 2, 2, 2, 2, 2, 2, 2, 2, 2, 2, 2, 2, 2, 2, 2, 2, 2, 2, 2, 2, 2, 2, 2, 2, 2, 2, 2, 2, 2, 2, 2, 2, 2, 2, 2, 2, 2, 2, 2, 2, 2, 2, 2, 2, 2, 2, 2, 2, 2, 2, 2, 2, 2, 2, 2, 2, 2, 2, 2, 2, 2, 2, 2, 2, 2, 2, 2, 2, 2, 2, 2, 2, 2, 2, 2, 2, 2, 2, 2, 2, 2, 2, 2, 2, 2, 2, 2, 2, 2, 2, 2, 2, 2, 2, 2, 2, 2, 2, 2, 2, 2, 2, 2, 2, 2, 2, 2, 2, 2, 2, 2, 2, 2, 2, 2, 2, 2, 2, 2, 2, 2, 2, 2, 2, 2, 2, 2, 2, 2, 2, 2, 2, 2, 2, 2, 2, 2, 2, 2, 2, 2, 2, 2, 2, 2, 2, 2, 2, 2, 2, 2, 2, 2, 2, 2, 2, 2, 2, 2, 2, 2, 2, 2, 2, 2, 2, 2, 2, 2, 2, 2, 2, 2, 2, 2, 2, 2, 2, 2, 2, 2, 2, 2, 2, 2, 2, 2, 2, 2, 2, 2, 2, 2, 2, 2, 2, 2, 2, 2, 2, 2, 2, 2, 2, 2, 2, 2, 2, 2, 2, 2, 2, 2, 2, 2, 2, 2, 2, 2, 2, 2, 2, 2, 2, 2, 2, 2, 2, 2, 2, 2, 2, 2, 2, 2, 2, 2, 2, 2, 2, 2, 2, 2, 2, 2, 2, 2, 2, 2, 2, 2, 2, 2, 2, 2, 2, 2, 2, 2, 2, 2, 2, 2, 2, 2, 2, 2, 2, 2, 2, 2, 2, 2, 2, 2, 2, 2, 2, 2, 2, 2, 2, 2, 2, 2, 2, 2, 2, 2, 2, 2, 2, 2, 2, 2, 2, 2, 2, 2, 2, 2, 2, 2, 2, 2, 2, 2, 2, 2, 2, 2, 2, 2, 2, 2, 2, 2, 2, 2, 2, 2, 2, 2, 2, 2, 2, 2, 2, 2, 2, 2, 2, 2, 2, 2, 2, 2, 2, 2, 2, 2, 2, 2, 2, 2, 2, 2, 2, 2, 2, 2, 2, 2, 2, 2, 2, 2, 2, 2, 2, 2, 2, 2, 2, 2, 2, 2, 2, 2, 2, 2, 2, 2, 2, 2, 2, 2, 2, 2, 2, 2, 2, 2, 2, 2, 2, 2, 2, 2, 2, 2, 2, 2, 2, 2, 2, 2, 2, 2, 2, 2, 2, 2, 2, 2, 2, 2, 2, 2, 2, 2, 2, 2, 2, 2, 2, 2, 2, 2, 2, 2, 2, 2, 2, 2, 2, 0, 0, 2, 2, 2, 2, 2, 2, 2, 2, 2, 2, 2, 2, 2, 2, 2, 2, 0, 0, 2, 2, 2, 2, 2, 2, 2, 2, 2, 2, 0, 0, 2, 2, 2, 2, 2, 2, 2, 2, 2, 2, 2, 2, 2, 2, 2, 2, 2, 2, 2, 2, 2, 2, 2, 2, 2, 2, 2, 2, 2, 2, 2, 2, 2, 2, 2, 2, 1, 1, 1, 1, 1, 1, 1, 1, 1, 1, 1, 1, 1, 1, 1, 1, 1, 1, 1, 1, 1, 1, 1, 1, 2, 2, 2, 2, 2, 2, 0, 0])
me_erv35ii.materials.append(mat_aluminio)
me_erv35ii.materials.append(mat_cristal)
me_erv35ii.materials.append(mat_plastico_negro)
me_erv35ii.materials.append(mat_plastico_blanco)
me_erv35ii.use_remesh_preserve_volume = False
me_erv35ii.use_remesh_preserve_attributes = False
me_erv35ii.use_mirror_vertex_groups = False
me_erv35ii.update()

# ---- objects
ob_erv35ii = bpy.data.objects.new('ERV35II', me_erv35ii)

# ---- transforms, parenting, visibility, modifiers, constraints
ob_erv35ii.location = (2.07, 0.0, 0.0)
ob_erv35ii.rotation_euler = (1.571, -0.0, 0.0)
ob_erv35ii.lineart.crease_threshold = 0.0

# ---- collection membership
col_collection_1.objects.link(ob_erv35ii)

# ---- scene / render settings (as saved in the file)
scene.frame_start = 1; scene.frame_end = 250; scene.frame_set(1)
scene.render.engine = 'BLENDER_EEVEE_NEXT'
scene.render.resolution_percentage = 50
scene.render.dither_intensity = 0.0
scene.cycles.use_denoising = False
scene.cycles.samples = 128
scene.cycles.sampling_pattern = 'TABULATED_SOBOL'
scene.cycles.light_sampling_threshold = 0.0
scene.cycles.use_adaptive_sampling = False
scene.cycles.use_light_tree = False
scene.cycles.blur_glossy = 0.0
scene.cycles.sample_clamp_indirect = 0.0
scene.view_settings.view_transform = 'Standard'
scene.unit_settings.scale_length = 0.013
bpy.context.view_layer.update()

# ---- added for rendering (the .blend has no active camera and no usable light): camera, sun
cam_auto = bpy.data.cameras.new('AutoCamera')
cam_auto.lens = 50.0
cam_auto.sensor_width = 36.0
cam_auto.clip_end = 2845.0
ob_auto_camera = bpy.data.objects.new('AutoCamera', cam_auto)
scene.collection.objects.link(ob_auto_camera)
ob_auto_camera.location = (163.679, -240.781, 124.994)
ob_auto_camera.rotation_euler = (1.09748, -7.21219e-08, 0.694738)
scene.camera = ob_auto_camera
light_auto_sun = bpy.data.lights.new('AutoSun', 'SUN')
light_auto_sun.energy = 3.0
light_auto_sun.angle = 0.0523599
ob_auto_sun = bpy.data.objects.new('AutoSun', light_auto_sun)
scene.collection.objects.link(ob_auto_sun)
ob_auto_sun.rotation_euler = (0.872665, 0.174533, 0.523599)
bpy.context.view_layer.update()
